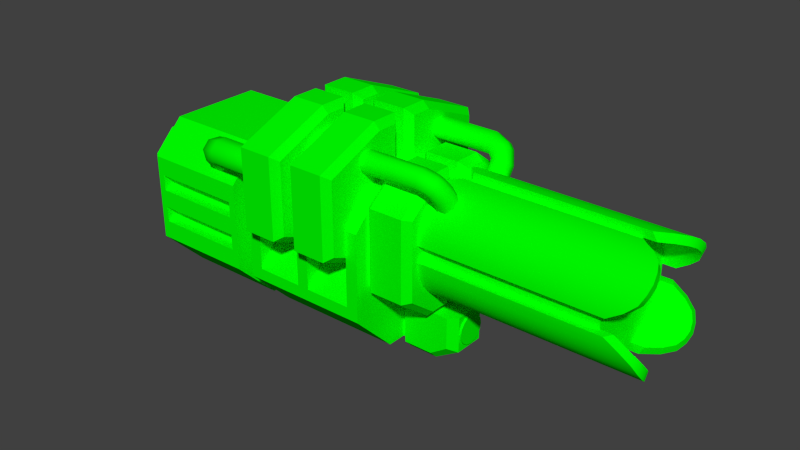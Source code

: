 # Source: railgun.blend  (saved by Blender 2.63.17; exported with 4.5.12 LTS)
import bpy
from mathutils import Matrix  # noqa: F401  (used for matrix-valued properties, if any)

bpy.ops.wm.read_factory_settings(use_empty=True)
scene = bpy.context.scene
scene.name = 'Scene'

# ---- collections
col_collection_1 = bpy.data.collections.new('Collection 1'); scene.collection.children.link(col_collection_1)

# ---- materials (node trees are filled in below, after node groups)
mat_vis_textures_weaps_rail_railgun = bpy.data.materials.new('vis\\textures\\weaps\\rail\\railgun')
mat_vis_textures_weaps_rail_railgun.alpha_threshold = 0.0
mat_vis_textures_weaps_rail_railgun.use_transparent_shadow = False
mat_vis_textures_weaps_rail_railgun.diffuse_color = (0.0, 1.0, 0.0, 1.0)
mat_vis_textures_weaps_rail_railgun.roughness = 0.5
mat_vis_textures_weaps_rail_railgun.specular_intensity = 1.0
mat_vis_textures_weaps_rail_railgun.line_color = (0.0, 0.0, 0.0, 1.0)

# ---- material node trees

# ---- world
world_world = bpy.data.worlds.new('World'); scene.world = world_world
world_world.color = (0.05088, 0.05088, 0.05088)
world_world.use_sun_shadow = False
world_world.sun_shadow_jitter_overblur = 0.0
world_world.cycles.sampling_method = 'MANUAL'
world_world.cycles.sample_map_resolution = 256

# ---- meshes
me_railgun1_001 = bpy.data.meshes.new('railgun1.001')
me_railgun1_001.from_pydata([(7.485, -0.02094, 0.32), (7.485, -0.2609, 0.24), (7.485, -0.3409, 8.599e-16), (7.485, -0.2609, -0.24), (7.485, -0.02094, -0.32), (7.485, 0.2191, -0.24), (7.485, 0.2991, 8.599e-16), (7.485, 0.2191, 0.24), (0.3006, -1.941, -0.32), (0.5726, -1.941, -0.32), (1.933, -1.941, -0.32), (1.933, -1.941, 0.32), (0.5726, -1.941, 0.32), (0.3006, -1.941, 0.32), (0.5726, -1.91, 0.6321), (0.3006, -1.91, 0.6321), (0.3006, -1.91, -0.6321), (0.5726, -1.91, -0.6321), (2.525, -1.941, 0.32), (2.525, -1.941, -0.32), (9.085, -1.941, -0.32), (9.085, -1.941, 0.32), (2.525, -1.91, 0.6321), (1.933, -1.91, 0.6321), (1.933, -1.91, -0.6321), (2.525, -1.91, -0.6321), (1.933, -1.885, -2.776), (1.933, -2.973, -1.336), (0.5726, -2.973, -1.336), (0.5726, -1.885, -2.776), (1.933, 1.379, -2.776), (1.933, 2.467, -1.336), (2.205, 2.195, -1.336), (2.205, 1.313, -2.504), (1.933, 2.467, -0.248), (0.5726, 2.467, -1.336), (0.5726, 2.467, -0.248), (2.205, -2.701, -1.336), (2.205, -2.701, -0.52), (1.933, -2.973, -0.248), (0.5726, 1.379, -2.776), (0.3006, 1.313, -2.504), (0.3006, 2.195, -1.336), (0.3006, 2.195, -0.52), (0.3006, -2.701, -0.52), (0.5726, -2.973, -0.248), (-1.827, -0.5329, -4.056), (-1.827, -1.621, -1.336), (-2.099, -1.349, -1.336), (-2.099, -0.3488, -3.784), (-1.827, 2.731, -4.056), (-1.827, 3.819, -1.336), (-0.4674, 3.819, -1.336), (-0.4674, 2.731, -4.056), (-1.827, 3.819, -0.248), (-2.099, 3.547, -1.336), (-2.099, 3.547, -0.52), (-1.827, -1.621, -0.248), (-0.4674, -1.621, -1.336), (-0.4674, -1.621, -0.248), (-0.4674, -0.5329, -4.056), (-0.1954, -0.3488, -3.784), (-0.1954, -1.349, -1.336), (-0.1954, -1.349, -0.52), (-0.1954, 3.547, -0.52), (-0.4674, 3.819, -0.248), (-4.995, -4.821, 1.44), (0.3006, -3.061, 3.2), (-0.1954, -3.061, 3.2), (-2.099, -3.061, 3.2), (-2.595, -3.061, 3.2), (-4.499, -3.061, 3.2), (-4.995, -3.061, 3.2), (0.3006, -4.821, 1.44), (0.3006, 0.4591, 3.2), (0.3006, 1.739, 1.92), (-0.1954, 1.739, 1.92), (-0.1954, 0.4591, 3.2), (-0.1954, 0.4591, -3.2), (-0.1954, 1.739, -1.92), (0.3006, 1.739, -1.92), (0.3006, 0.4591, -3.2), (-2.099, 3.019, -1.92), (-2.099, 1.739, -3.2), (-2.595, 1.739, -3.2), (-2.595, 3.019, -1.92), (-2.595, 1.739, 3.2), (-2.099, 1.739, 3.2), (-2.099, 3.019, 1.92), (-2.595, 3.019, 1.92), (-4.995, 0.4591, 3.2), (-4.499, 0.4591, 3.2), (-4.499, 1.739, 1.92), (-4.995, 1.739, 1.92), (-4.499, 0.4591, -3.2), (-4.995, 0.4591, -3.2), (-4.995, 1.739, -1.92), (-4.499, 1.739, -1.92), (-4.995, -2.398, 1.6), (-5.795, -2.398, 1.6), (-5.795, -3.221, 0.7773), (-4.995, -3.221, 0.7773), (-4.995, 0.1391, 1.257), (-5.795, 0.1391, 1.257), (-5.795, -0.2037, 1.6), (-4.995, -0.2037, 1.6), (-5.795, -4.821, 1.44), (-10.12, -4.821, 1.44), (-10.12, -4.821, -1.44), (-5.795, -4.821, -1.44), (-5.795, 0.4591, -3.2), (-10.12, 0.4591, -3.2), (-10.12, 1.739, -1.92), (-5.795, 1.739, -1.92), (-5.795, 1.739, 1.92), (-10.12, 1.739, 1.92), (-10.12, 0.4591, 3.2), (-5.795, 0.4591, 3.2), (-11.08, 0.7791, -1.344), (-11.08, 0.7791, 1.344), (-10.12, -3.061, 3.2), (-11.08, -2.581, 2.24), (-11.08, -3.813, 1.008), (-11.08, -2.581, -2.24), (-11.08, -0.1169, -2.24), (-10.12, -3.061, -3.2), (-11.4, -3.813, 1.008), (-11.4, -3.813, -1.008), (-11.08, -3.813, -1.008), (-11.08, -0.1169, 2.24), (-11.4, -0.1169, 2.24), (-11.4, -2.581, 2.24), (-11.4, -0.1169, -2.24), (-11.4, 0.7791, -1.344), (-5.795, -2.398, -1.6), (-5.795, -0.2037, -1.6), (-4.995, -0.2037, -1.6), (-4.995, -2.398, -1.6), (0.3006, -4.821, -1.44), (-4.995, -4.821, -1.44), (0.3006, -3.061, -3.2), (-6.083, -0.9345, -3.2), (-6.083, -0.9345, -2.72), (-6.083, -0.2945, -2.72), (-6.083, -0.2945, -3.2), (-9.827, -0.2945, -3.2), (-9.827, -0.2945, -2.72), (-9.827, -0.9345, -2.72), (-9.827, -0.9345, -3.2), (-6.083, -2.307, 3.2), (-6.083, -2.307, 2.72), (-9.827, -2.307, 2.72), (-9.827, -2.307, 3.2), (-6.083, -0.9345, 3.2), (-6.083, -0.9345, 2.72), (-9.827, -0.9345, 2.72), (-9.827, -0.9345, 3.2), (-9.827, -1.667, 3.2), (-9.827, -1.667, 2.72), (-6.083, -1.667, 2.72), (-6.083, -1.667, 3.2), (-9.827, -0.2945, 3.2), (-9.827, -0.2945, 2.72), (-6.083, -0.2945, 2.72), (-6.083, -0.2945, 3.2), (-9.827, -1.667, -2.72), (-6.083, -1.667, -2.72), (-6.083, -2.307, -2.72), (-9.827, -2.307, -2.72), (-4.499, -3.061, -3.2), (-2.595, -3.061, -3.2), (-2.099, -3.061, -3.2), (-0.1954, -3.061, -3.2), (-4.995, -3.061, -3.2), (-2.595, -1.621, 2.24), (-2.595, -1.621, -2.24), (-4.499, -1.621, -2.24), (-4.499, -1.621, 2.24), (-0.1954, -1.621, 2.24), (-0.1954, -1.621, -2.24), (-2.099, -1.621, -2.24), (-2.099, -1.621, 2.24), (0.3006, -4.821, 0.64), (0.6206, -4.821, 0.64), (0.6206, -3.061, 0.64), (0.3006, -3.061, 0.64), (0.3006, -3.061, -0.64), (0.6206, -3.061, -0.64), (0.6206, -4.821, -0.64), (0.3006, -4.821, -0.64), (1.825, -5.125, 0.624), (2.845, -4.513, 0.624), (2.525, -4.332, 0.944), (1.812, -4.805, 0.944), (0.6206, -5.125, 0.624), (0.6206, -5.125, -0.624), (1.825, -5.125, -0.624), (2.845, -3.061, -0.624), (2.845, -4.513, -0.624), (2.525, -4.332, -0.944), (2.525, -3.061, -0.944), (-0.4674, -0.5329, 4.056), (-0.4674, 2.731, 4.056), (-1.827, 2.731, 4.056), (-1.827, -0.5329, 4.056), (-0.4674, -1.621, 0.248), (-0.4674, 3.819, 0.248), (-0.1954, 3.547, 0.52), (-0.1954, -1.349, 0.52), (-0.4674, -1.621, 1.336), (-1.827, -1.621, 1.336), (-1.827, -1.621, 0.248), (-0.1954, -1.349, 1.336), (-0.1954, -0.3488, 3.784), (-2.099, -0.3488, 3.784), (-2.099, -1.349, 1.336), (-0.1954, 2.547, 3.784), (-0.1954, 3.547, 1.336), (-0.4674, 3.819, 1.336), (-2.099, 3.547, 0.52), (-2.099, 3.547, 1.336), (-1.827, 3.819, 1.336), (-1.827, 3.819, 0.248), (-4.227, 2.731, -4.056), (-4.227, 3.819, -1.336), (-2.867, 3.819, -1.336), (-2.867, 2.731, -4.056), (-4.227, 3.819, -0.248), (-4.227, -1.621, -0.248), (-2.867, -1.621, -0.248), (-2.867, 3.819, -0.248), (-2.867, -0.5329, -4.056), (-2.867, -1.621, -1.336), (-4.227, -1.621, -1.336), (-4.227, -0.5329, -4.056), (-2.595, 3.547, -0.52), (-2.595, 3.547, -1.336), (-2.595, -1.349, -1.336), (-2.595, -1.349, -0.52), (-4.499, 3.547, -1.336), (-4.499, 2.547, -3.784), (-4.499, -0.3488, -3.784), (-4.499, -1.349, -1.336), (-4.499, -1.349, -0.52), (-4.499, 3.547, -0.52), (-2.595, 2.547, -3.784), (-2.595, -0.3488, -3.784), (-2.867, -0.5329, 4.056), (-2.867, 2.731, 4.056), (-4.227, 2.731, 4.056), (-4.227, -0.5329, 4.056), (-2.867, 3.819, 0.248), (-2.867, -1.621, 0.248), (-4.227, -1.621, 0.248), (-4.227, 3.819, 0.248), (-2.595, -1.349, 1.336), (-2.595, -0.3488, 3.784), (-2.867, -1.621, 1.336), (-4.499, 3.547, 1.336), (-4.499, 2.547, 3.784), (-4.227, 3.819, 1.336), (-4.499, -1.349, 1.336), (-4.499, -1.349, 0.52), (-4.227, -1.621, 1.336), (-2.595, 2.547, 3.784), (-2.595, 3.547, 1.336), (-2.867, 3.819, 1.336), (0.5726, 2.467, 0.248), (0.5726, -2.973, 0.248), (0.3006, -2.701, 0.52), (0.3006, 2.195, 0.52), (0.5726, 2.467, 1.336), (1.933, 2.467, 1.336), (1.933, 2.467, 0.248), (1.933, -1.885, 2.776), (1.933, 1.379, 2.776), (0.5726, 1.379, 2.776), (0.5726, -1.885, 2.776), (1.933, -2.973, 0.248), (2.205, 2.195, 0.52), (2.205, -2.701, 0.52), (1.933, -2.973, 1.336), (0.5726, -2.973, 1.336), (2.205, -2.701, 1.336), (2.205, -1.818, 2.504), (0.3006, 2.195, 1.336), (0.3006, 1.313, 2.504), (0.3006, -1.818, 2.504), (0.3006, -2.701, 1.336), (2.205, 1.313, 2.504), (2.205, 2.195, 1.336), (2.525, -1.941, 0.32), (9.085, -1.941, 0.32), (9.565, -1.941, 0.32), (9.378, -2.262, 0.32), (2.589, -2.262, 0.32), (2.205, -0.3409, 2.242), (9.378, -0.3409, 2.242), (9.565, -0.3409, 1.92), (9.085, -0.3409, 1.92), (2.205, -0.3409, 1.92), (2.205, -0.3409, -1.92), (9.085, -0.3409, -1.92), (9.565, -0.3409, -1.92), (9.378, -0.3409, -2.242), (2.205, -0.3409, -2.242), (2.589, -2.262, -0.32), (9.378, -2.262, -0.32), (9.565, -1.941, -0.32), (9.085, -1.941, -0.32), (2.525, -1.941, -0.32), (2.205, 0.2991, 1.92), (9.085, 0.2991, 1.92), (9.565, 0.2991, 1.92), (9.378, 0.2991, 2.242), (2.205, 0.2991, 2.242), (2.589, 2.221, 0.32), (9.378, 2.221, 0.32), (9.565, 1.899, 0.32), (9.085, 1.899, 0.32), (2.525, 1.899, 0.32), (2.925, -3.787, 0.6048), (2.925, -4.018, -0.5588), (2.925, -3.787, -0.6048), (2.925, -3.556, 0.5588), (2.925, -3.556, -0.5588), (2.925, -3.359, 0.4277), (2.925, -3.359, -0.4277), (2.925, -3.228, 0.2314), (2.925, -3.228, -0.2314), (2.925, -3.182, 3.122e-16), (2.925, -4.215, -0.4277), (2.925, -4.018, 0.5588), (2.925, -4.215, 0.4277), (2.925, -4.346, -0.2314), (2.925, -4.346, 0.2314), (2.925, -4.392, 2.412e-16), (2.525, 1.899, -0.32), (9.085, 1.899, -0.32), (9.565, 1.899, -0.32), (9.378, 2.221, -0.32), (2.589, 2.221, -0.32), (2.205, 0.2991, -2.242), (9.378, 0.2991, -2.242), (9.565, 0.2991, -1.92), (9.085, 0.2991, -1.92), (2.205, 0.2991, -1.92), (9.085, 0.2991, 1.92), (9.085, 0.2191, 0.24), (9.085, 1.899, 0.32), (9.085, 1.868, 0.6321), (9.085, 1.777, 0.9323), (9.085, 1.629, 1.209), (9.085, 1.43, 1.451), (9.085, 1.188, 1.65), (9.085, 0.9114, 1.798), (9.085, 0.6112, 1.889), (9.085, -0.02094, 0.32), (9.085, 0.2991, 1.154e-15), (9.085, -0.3409, 1.92), (9.085, -0.3409, 1.154e-15), (9.085, -0.2609, 0.24), (9.085, -0.6531, 1.889), (9.085, -0.9532, 1.798), (9.085, -1.23, 1.65), (9.085, -1.472, 1.451), (9.085, -1.671, 1.209), (9.085, -1.819, 0.9323), (9.085, -1.91, 0.6321), (9.085, 1.899, -0.32), (9.085, 0.2191, -0.24), (9.085, 0.6112, -1.889), (9.085, 0.9114, -1.798), (9.085, 1.188, -1.65), (9.085, 1.43, -1.451), (9.085, 1.629, -1.209), (9.085, 1.777, -0.9323), (9.085, 1.868, -0.6321), (9.085, 0.2991, -1.92), (9.085, -0.02094, -0.32), (9.085, -0.3409, -1.92), (9.085, -0.2609, -0.24), (9.085, -1.91, -0.6321), (9.085, -1.819, -0.9323), (9.085, -1.671, -1.209), (9.085, -1.472, -1.451), (9.085, -1.23, -1.65), (9.085, -0.9532, -1.798), (9.085, -0.6531, -1.889), (2.205, 2.195, -0.52), (2.205, -1.818, -2.504), (0.3006, -1.818, -2.504), (-0.1954, 3.547, -1.336), (-2.099, 2.547, -3.784), (-2.099, -1.349, -0.52), (-0.1954, 2.547, -3.784), (-5.795, 0.1391, -1.257), (-4.995, 0.1391, -1.257), (-4.995, -3.221, -0.7773), (-5.795, -3.221, -0.7773), (-5.795, -3.061, -3.2), (-5.795, -3.061, 3.2), (-11.4, -2.581, -2.24), (-11.4, 0.7791, 1.344), (-6.083, -2.307, -3.2), (-6.083, -1.667, -3.2), (-9.827, -1.667, -3.2), (-9.827, -2.307, -3.2), (-4.499, -2.581, 3.2), (-2.595, -2.581, 3.2), (-2.099, -2.581, 3.2), (-0.1954, -2.581, 3.2), (-4.499, -2.581, -3.2), (-2.595, -2.581, -3.2), (-2.099, -2.581, -3.2), (-0.1954, -2.581, -3.2), (0.6206, -4.805, 0.944), (1.812, -4.805, -0.944), (2.845, -3.061, 0.624), (-2.099, 2.547, 3.784), (-2.099, -1.349, 0.52), (-4.499, -0.3488, 3.784), (-2.595, -1.349, 0.52), (-2.595, 3.547, 0.52), (-4.499, 3.547, 0.52), (-6.318, 1.875, 2.604), (-4.499, 1.875, 2.604), (-4.499, 1.446, 2.604), (-6.318, 1.446, 2.604), (-6.532, 1.812, 2.541), (-6.835, 2.026, 2.756), (-6.318, 2.178, 2.907), (-4.499, 1.143, 2.907), (-6.318, 1.143, 2.907), (-6.621, 1.66, 2.39), (-4.499, 1.143, 3.336), (-6.318, 1.143, 3.336), (-6.318, 0.9475, 2.712), (-6.318, 1.251, 2.408), (-4.499, 1.446, 3.639), (-6.318, 1.446, 3.639), (-6.532, 1.08, 3.273), (-4.499, 1.875, 3.639), (-6.318, 1.875, 3.639), (-6.835, 1.295, 3.487), (-4.499, 2.178, 3.336), (-6.318, 2.178, 3.336), (-7.05, 1.66, 3.424), (-4.499, 2.178, 2.907), (-7.05, 1.963, 3.121), (-7.05, 1.66, 2.39), (-7.353, 1.446, 2.604), (-6.621, 0.9288, 3.121), (-7.05, 0.9288, 3.121), (-7.353, 1.143, 2.907), (-7.05, 0.7332, 2.926), (-6.621, 0.7332, 2.926), (-7.353, 0.9475, 2.712), (-7.353, 1.251, 2.408), (-7.05, 1.465, 2.194), (-6.621, 1.465, 2.194), (2.205, -2.226, 0.6949), (2.205, -1.91, 0.6321), (9.085, -1.91, 0.6321), (10.04, -1.91, 0.6321), (9.085, -1.819, 0.9323), (10.36, -1.819, 0.9323), (9.085, -1.671, 1.209), (10.49, -1.671, 1.209), (9.085, -1.472, 1.451), (10.54, -1.472, 1.451), (9.085, -1.23, 1.65), (10.49, -1.23, 1.65), (9.085, -0.9532, 1.798), (10.36, -0.9532, 1.798), (9.085, -0.6531, 1.889), (10.04, -0.6531, 1.889), (2.205, -2.226, -0.6949), (9.955, -2.226, -0.6949), (2.205, -2.116, -1.055), (10.34, -2.116, -1.055), (2.205, -1.939, -1.388), (10.49, -1.939, -1.388), (2.205, -1.7, -1.679), (10.55, -1.7, -1.679), (2.205, -1.408, -1.918), (10.49, -1.408, -1.918), (2.205, -1.076, -2.095), (10.34, -1.076, -2.095), (2.205, -0.7158, -2.205), (9.955, -0.7158, -2.205), (-6.318, 1.875, -2.604), (-4.499, 1.875, -2.604), (-4.499, 2.178, -2.907), (-6.318, 2.178, -2.907), (-6.532, 1.812, -2.541), (-6.318, 1.446, -2.604), (-4.499, 1.446, -2.604), (-6.318, 1.251, -2.408), (-6.318, 0.9475, -2.712), (-6.318, 1.143, -2.907), (-4.499, 1.143, -2.907), (-6.532, 1.08, -3.273), (-6.318, 1.143, -3.336), (-6.621, 0.9288, -3.121), (-4.499, 1.143, -3.336), (-6.835, 1.295, -3.487), (-6.318, 1.446, -3.639), (-4.499, 1.446, -3.639), (-7.05, 1.66, -3.424), (-6.318, 1.875, -3.639), (-4.499, 1.875, -3.639), (-7.05, 1.963, -3.121), (-6.318, 2.178, -3.336), (-4.499, 2.178, -3.336), (-6.835, 2.026, -2.756), (-7.05, 1.66, -2.39), (-6.621, 1.66, -2.39), (-7.05, 0.9288, -3.121), (-7.353, 1.143, -2.907), (-7.353, 1.446, -2.604), (-6.621, 0.7332, -2.926), (-7.05, 0.7332, -2.926), (-7.353, 0.9475, -2.712), (-7.353, 1.251, -2.408), (-7.05, 1.465, -2.194), (-6.621, 1.465, -2.194), (-0.1954, 2.737, -1.593), (2.232, 2.737, -1.593), (2.232, 3.013, -1.775), (-0.1954, 3.013, -1.775), (-0.1954, 2.414, -1.659), (2.232, 2.414, -1.659), (-0.1954, 2.232, -1.934), (2.232, 2.232, -1.934), (-0.1954, 2.298, -2.258), (2.232, 2.298, -2.258), (-0.1954, 2.573, -2.44), (2.232, 2.573, -2.44), (-0.1954, 2.896, -2.374), (2.232, 2.896, -2.374), (-0.1954, 3.078, -2.099), (2.232, 3.078, -2.099), (2.397, 2.68, -1.555), (2.63, 2.875, -1.684), (2.63, 2.435, -2.349), (2.397, 2.241, -2.22), (2.795, 2.702, -2.245), (2.795, 2.884, -1.97), (2.571, 2.535, -1.459), (2.804, 2.73, -1.588), (2.406, 2.269, -1.563), (2.406, 2.087, -1.838), (2.571, 2.095, -2.124), (2.804, 2.29, -2.253), (2.969, 2.556, -2.149), (2.969, 2.739, -1.874), (2.639, 2.398, -1.368), (2.969, 2.398, -1.368), (2.406, 1.724, -1.598), (2.406, 1.925, -1.335), (2.639, 1.958, -2.033), (2.969, 1.958, -2.033), (3.203, 2.087, -1.838), (3.203, 2.269, -1.563), (2.639, 2.035, -1.128), (2.969, 2.035, -1.128), (2.969, 1.553, -1.765), (2.639, 1.553, -1.765), (3.203, 1.724, -1.598), (3.203, 1.925, -1.335), (9.955, 0.6739, 2.205), (9.955, 2.184, 0.6949), (10.04, 1.868, 0.6321), (10.34, 2.074, 1.055), (10.36, 1.777, 0.9323), (10.49, 1.897, 1.388), (10.49, 1.629, 1.209), (10.54, 1.43, 1.451), (10.55, 1.658, 1.679), (10.49, 1.367, 1.918), (10.49, 1.188, 1.65), (10.36, 0.9114, 1.798), (10.34, 1.034, 2.095), (10.04, 0.6112, 1.889), (-0.1954, 2.737, 1.593), (2.232, 2.737, 1.593), (2.232, 2.414, 1.659), (-0.1954, 2.414, 1.659), (2.232, 2.232, 1.934), (-0.1954, 2.232, 1.934), (2.232, 2.298, 2.258), (-0.1954, 2.298, 2.258), (2.232, 2.573, 2.44), (-0.1954, 2.573, 2.44), (2.232, 2.896, 2.374), (-0.1954, 2.896, 2.374), (2.232, 3.078, 2.099), (-0.1954, 3.078, 2.099), (2.232, 3.013, 1.775), (-0.1954, 3.013, 1.775), (2.397, 2.241, 2.22), (2.63, 2.435, 2.349), (2.795, 2.702, 2.245), (2.795, 2.884, 1.97), (2.63, 2.875, 1.684), (2.397, 2.68, 1.555), (2.571, 2.535, 1.459), (2.406, 2.269, 1.563), (2.406, 2.087, 1.838), (2.571, 2.095, 2.124), (2.804, 2.29, 2.253), (2.969, 2.556, 2.149), (2.969, 2.739, 1.874), (2.804, 2.73, 1.588), (2.639, 2.398, 1.368), (2.406, 1.925, 1.335), (2.406, 1.724, 1.598), (2.639, 1.958, 2.033), (2.969, 1.958, 2.033), (3.203, 2.087, 1.838), (3.203, 2.269, 1.563), (2.969, 2.398, 1.368), (2.639, 1.553, 1.765), (2.969, 1.553, 1.765), (3.203, 1.724, 1.598), (3.203, 1.925, 1.335), (2.969, 2.035, 1.128), (2.639, 2.035, 1.128), (2.845, -3.787, 0.6048), (2.845, -4.018, 0.5588), (2.845, -3.556, 0.5588), (2.845, -3.359, 0.4277), (2.845, -3.228, 0.2314), (2.845, -3.182, 1.081e-16), (2.845, -3.228, -0.2314), (2.845, -3.359, -0.4277), (2.845, -3.556, -0.5588), (2.845, -3.787, -0.6048), (2.845, -4.018, -0.5588), (2.845, -4.215, -0.4277), (2.845, -4.346, -0.2314), (2.845, -4.392, 3.699e-17), (2.845, -4.346, 0.2314), (2.845, -4.215, 0.4277), (2.205, 0.6739, -2.205), (9.955, 0.6739, -2.205), (9.955, 2.184, -0.6949), (2.205, 2.184, -0.6949), (10.34, 2.074, -1.055), (2.205, 2.074, -1.055), (10.49, 1.897, -1.388), (2.205, 1.897, -1.388), (10.55, 1.658, -1.679), (2.205, 1.658, -1.679), (10.49, 1.367, -1.918), (2.205, 1.367, -1.918), (10.34, 1.034, -2.095), (2.205, 1.034, -2.095), (-2.099, 0.2991, 1.92), (-2.099, -0.02094, 1.92), (-2.099, -0.3409, 1.92), (-2.099, 1.899, 0.32), (-1.827, 1.899, 0.32), (-0.4674, 1.899, 0.32), (-0.4674, 1.899, -0.32), (-1.827, 1.899, -0.32), (-2.099, 1.899, -0.32), (-2.099, -0.3409, -1.92), (-2.099, -0.02094, -1.92), (-2.099, 0.2991, -1.92), (0.3006, 1.777, -0.9323), (0.3006, 1.629, -1.209), (-0.1954, 1.629, -1.209), (-0.1954, 1.777, -0.9323), (2.525, 1.899, -0.32), (2.205, 1.868, -0.6321), (1.933, 1.899, -0.32), (2.525, 1.899, 0.32), (2.205, 1.868, 0.6321), (1.933, 1.899, 0.32), (1.933, 1.868, 0.6321), (0.3006, 1.777, 0.9323), (-0.1954, 1.777, 0.9323), (-0.1954, 1.629, 1.209), (0.3006, 1.629, 1.209), (0.3006, 1.868, 0.6321), (-0.1954, 1.868, 0.6321), (0.5726, 1.899, 0.32), (-0.1954, 1.868, -0.6321), (0.5726, 1.899, -0.32), (0.3006, 1.868, -0.6321), (1.933, 1.868, -0.6321), (-1.827, 1.868, -0.6321), (-2.099, 1.868, -0.6321), (-2.099, 1.868, 0.6321), (-1.827, 1.868, 0.6321), (0.3006, -2.701, -1.336), (0.3006, -1.621, -3.2), (0.3006, -1.621, 3.2), (-0.1954, -0.6609, -3.2), (-0.1954, -0.6609, 3.2), (-2.595, -0.6609, -3.2), (-2.595, -0.6609, 3.2), (-2.099, -0.6609, 3.2), (-2.099, -0.6609, -3.2), (-4.499, -0.6609, 3.2), (-4.499, -0.6609, -3.2), (0.6206, -4.805, -0.944), (2.525, -3.061, 0.944), (2.205, -0.7158, 2.205), (9.955, -0.7158, 2.205), (9.955, -2.226, 0.6949), (10.34, -2.116, 1.055), (2.205, -2.116, 1.055), (10.49, -1.939, 1.388), (2.205, -1.939, 1.388), (10.55, -1.7, 1.679), (2.205, -1.7, 1.679), (10.49, -1.408, 1.918), (2.205, -1.408, 1.918), (10.34, -1.076, 2.095), (2.205, -1.076, 2.095), (2.205, -1.91, -0.6321), (9.085, -0.6531, -1.889), (10.04, -0.6531, -1.889), (10.04, -1.91, -0.6321), (9.085, -1.91, -0.6321), (10.36, -1.819, -0.9323), (9.085, -1.819, -0.9323), (10.49, -1.671, -1.209), (9.085, -1.671, -1.209), (10.54, -1.472, -1.451), (9.085, -1.472, -1.451), (10.49, -1.23, -1.65), (9.085, -1.23, -1.65), (10.36, -0.9532, -1.798), (9.085, -0.9532, -1.798), (2.205, 2.184, 0.6949), (2.205, 1.868, 0.6321), (9.085, 0.6112, 1.889), (9.085, 1.868, 0.6321), (9.085, 1.777, 0.9323), (9.085, 1.629, 1.209), (9.085, 1.43, 1.451), (9.085, 1.188, 1.65), (9.085, 0.9114, 1.798), (2.205, 1.868, -0.6321), (9.085, 1.868, -0.6321), (10.04, 1.868, -0.6321), (9.085, 1.777, -0.9323), (10.36, 1.777, -0.9323), (9.085, 1.629, -1.209), (10.49, 1.629, -1.209), (9.085, 1.43, -1.451), (10.54, 1.43, -1.451), (9.085, 1.188, -1.65), (10.49, 1.188, -1.65), (9.085, 0.9114, -1.798), (10.36, 0.9114, -1.798), (9.085, 0.6112, -1.889), (10.04, 0.6112, -1.889), (1.741, -3.061, 0.944), (1.741, -3.061, -0.944), (0.6206, -3.061, 0.944), (0.6206, -3.061, -0.944), (2.205, 2.074, 1.055), (2.205, 1.897, 1.388), (2.205, 1.658, 1.679), (2.205, 1.367, 1.918), (2.205, 1.034, 2.095), (2.205, 0.6739, 2.205)], [], [(14, 15, 13, 12), (16, 17, 9, 8), (18, 19, 20, 21), (18, 11, 10, 19), (22, 23, 11, 18), (24, 25, 19, 10), (26, 27, 28, 29), (30, 31, 32, 33), (34, 31, 35, 36), (37, 38, 39, 27), (35, 40, 41, 42), (43, 44, 45, 36), (46, 47, 48, 49), (50, 51, 52, 53), (54, 51, 55, 56), (57, 47, 58, 59), (58, 60, 61, 62), (63, 64, 65, 59), (66, 73, 67), (74, 75, 76, 77), (78, 79, 80, 81), (82, 83, 84, 85), (86, 87, 88, 89), (90, 91, 92, 93), (94, 95, 96, 97), (98, 99, 100, 101), (102, 103, 104, 105), (106, 107, 108, 109), (110, 111, 112, 113), (114, 115, 116, 117), (112, 118, 119, 115), (120, 121, 122, 107), (123, 124, 111, 125), (122, 126, 127, 128), (129, 130, 131, 121), (124, 132, 133, 118), (134, 135, 136, 137), (138, 139, 140), (141, 142, 143, 144), (145, 146, 147, 148), (149, 150, 151, 152), (153, 154, 155, 156), (157, 158, 159, 160), (161, 162, 163, 164), (165, 166, 167, 168), (174, 175, 176, 177), (178, 179, 180, 181), (182, 183, 184, 185), (186, 187, 188, 189), (190, 191, 192, 193), (190, 194, 195, 196), (197, 198, 199, 200), (201, 202, 203, 204), (205, 206, 207, 208), (205, 209, 210, 211), (212, 213, 201, 209), (214, 215, 210, 204), (216, 217, 218, 202), (219, 220, 221, 222), (223, 224, 225, 226), (227, 228, 229, 230), (231, 232, 233, 234), (225, 230, 235, 236), (237, 238, 229, 232), (239, 240, 241, 242), (242, 243, 244, 239), (245, 246, 231, 226), (247, 248, 249, 250), (251, 252, 253, 254), (255, 256, 247, 257), (258, 259, 249, 260), (261, 262, 253, 263), (264, 265, 266, 248), (267, 268, 269, 270), (267, 271, 272, 273), (274, 275, 276, 277), (278, 273, 279, 280), (278, 281, 282, 268), (283, 284, 274, 281), (285, 286, 276, 271), (287, 288, 282, 277), (289, 290, 272, 275), (321, 322, 323, 324), (324, 323, 325, 326), (326, 325, 327, 328), (328, 327, 329, 330), (331, 332, 333, 334), (334, 333, 335, 336), (332, 331, 322, 321), (347, 357, 348), (348, 358, 349), (359, 357, 347), (21, 360, 361), (361, 357, 359), (369, 349, 358), (369, 358, 370), (370, 379, 378), (380, 378, 379), (380, 379, 381), (20, 360, 21), (381, 360, 20), (40, 35, 31, 30), (36, 35, 42, 43), (45, 28, 27, 39), (31, 34, 389, 32), (27, 26, 390, 37), (391, 41, 40, 29), (54, 57, 59, 65), (60, 58, 47, 46), (52, 65, 64, 392), (62, 63, 59, 58), (55, 393, 49, 48), (48, 394, 56, 55), (395, 61, 60, 53), (80, 79, 76, 75), (82, 85, 89, 88), (93, 92, 97, 96), (136, 135, 396, 397), (398, 399, 134, 137), (109, 108, 125, 400), (401, 120, 107, 106), (113, 112, 115, 114), (115, 119, 129, 116), (111, 124, 118, 112), (107, 122, 128, 108), (128, 127, 402, 123), (121, 131, 126, 122), (118, 133, 403, 119), (104, 99, 98, 105), (144, 143, 146, 145), (404, 167, 166, 405), (148, 147, 142, 141), (406, 165, 168, 407), (160, 159, 150, 149), (164, 163, 154, 153), (152, 151, 158, 157), (156, 155, 162, 161), (177, 408, 409, 174), (181, 410, 411, 178), (412, 176, 175, 413), (414, 180, 179, 415), (189, 188, 183, 182), (193, 416, 194, 190), (417, 199, 198, 196), (198, 197, 418, 191), (204, 203, 419, 214), (204, 210, 209, 201), (222, 211, 420, 219), (202, 201, 213, 216), (202, 218, 221, 203), (217, 207, 206, 218), (209, 205, 208, 212), (227, 224, 239, 244), (226, 225, 236, 245), (232, 231, 246, 237), (233, 228, 243, 242), (241, 240, 223, 234), (238, 235, 230, 229), (250, 249, 259, 421), (250, 263, 257, 247), (248, 266, 260, 249), (265, 264, 256, 255), (255, 422, 423, 265), (424, 258, 260, 254), (277, 276, 286, 287), (277, 282, 281, 274), (275, 274, 284, 289), (275, 272, 271, 276), (273, 278, 268, 267), (290, 279, 273, 272), (281, 278, 280, 283), (288, 269, 268, 282), (270, 285, 271, 267), (425, 426, 427, 428), (425, 429, 430, 431), (428, 427, 432, 433), (428, 429, 425), (428, 434, 429), (433, 432, 435, 436), (433, 437, 438, 428), (436, 435, 439, 440), (436, 441, 433), (440, 439, 442, 443), (440, 444, 441, 436), (443, 442, 445, 446), (443, 447, 444, 440), (446, 445, 448, 431), (446, 449, 447, 443), (431, 448, 426, 425), (431, 430, 449, 446), (430, 450, 451, 449), (429, 434, 450, 430), (441, 452, 433), (444, 453, 452, 441), (447, 454, 453, 444), (449, 451, 454, 447), (453, 455, 456, 452), (454, 457, 455, 453), (451, 458, 457, 454), (450, 459, 458, 451), (434, 460, 459, 450), (437, 433, 452, 456), (460, 434, 428, 438), (291, 461, 462), (293, 292, 463, 464), (464, 463, 465, 466), (466, 465, 467, 468), (468, 467, 469, 470), (470, 469, 471, 472), (472, 471, 473, 474), (474, 473, 475, 476), (476, 475, 299, 298), (295, 461, 291), (306, 477, 478, 307), (477, 479, 480, 478), (479, 481, 482, 480), (481, 483, 484, 482), (483, 485, 486, 484), (485, 487, 488, 486), (487, 489, 490, 488), (304, 490, 489, 305), (491, 492, 493, 494), (491, 495, 496), (496, 497, 492, 491), (496, 498, 499, 500), (500, 501, 497, 496), (500, 502, 503), (500, 504, 502), (503, 505, 501, 500), (503, 502, 506, 507), (507, 508, 505, 503), (507, 506, 509, 510), (510, 511, 508, 507), (510, 509, 512, 513), (513, 514, 511, 510), (513, 512, 515, 494), (494, 493, 514, 513), (494, 515, 495, 491), (515, 516, 517, 495), (495, 517, 496), (502, 504, 518, 506), (506, 518, 519, 509), (509, 519, 520, 512), (512, 520, 516, 515), (504, 521, 522, 518), (518, 522, 523, 519), (519, 523, 524, 520), (520, 524, 525, 516), (516, 525, 526, 517), (498, 496, 517, 526), (521, 504, 500, 499), (527, 528, 529, 530), (531, 532, 528, 527), (533, 534, 532, 531), (535, 536, 534, 533), (537, 538, 536, 535), (539, 540, 538, 537), (541, 542, 540, 539), (530, 529, 542, 541), (528, 543, 544, 529), (538, 545, 546, 536), (540, 547, 545, 538), (542, 548, 547, 540), (529, 544, 548, 542), (543, 528, 532), (543, 549, 550, 544), (532, 551, 549, 543), (534, 536, 546), (534, 552, 551, 532), (546, 553, 552, 534), (545, 554, 553, 546), (547, 555, 554, 545), (548, 556, 555, 547), (544, 550, 556, 548), (549, 557, 558, 550), (551, 557, 549), (552, 559, 560, 551), (553, 561, 552), (554, 562, 561, 553), (555, 563, 562, 554), (556, 564, 563, 555), (550, 558, 564, 556), (557, 565, 566, 558), (562, 567, 568, 561), (563, 569, 567, 562), (564, 570, 569, 563), (558, 566, 570, 564), (565, 557, 551, 560), (559, 552, 561, 568), (313, 571, 314), (318, 572, 573), (573, 574, 575), (575, 576, 577), (577, 576, 578), (578, 576, 579), (578, 580, 581), (581, 580, 582), (582, 580, 583), (582, 583, 584), (584, 583, 571), (584, 571, 313), (317, 572, 318), (572, 574, 573), (574, 576, 575), (579, 580, 578), (585, 586, 587, 588), (588, 587, 589, 590), (590, 589, 591, 592), (592, 591, 593, 594), (594, 593, 595, 596), (596, 595, 597, 598), (598, 597, 599, 600), (600, 599, 586, 585), (591, 601, 602, 593), (593, 602, 603, 595), (595, 603, 604, 597), (597, 604, 605, 599), (599, 605, 606, 586), (606, 607, 608, 587), (587, 586, 606), (587, 608, 609, 589), (589, 609, 610, 601), (601, 591, 589), (601, 610, 611, 602), (602, 611, 612, 603), (603, 612, 613, 604), (604, 613, 614, 605), (605, 614, 607, 606), (607, 615, 608), (608, 616, 617, 609), (609, 618, 610), (610, 618, 619, 611), (611, 619, 620, 612), (612, 620, 621, 613), (613, 621, 622, 614), (614, 622, 615, 607), (618, 623, 624, 619), (619, 624, 625, 620), (620, 625, 626, 621), (621, 626, 627, 622), (622, 627, 628, 615), (616, 608, 615, 628), (623, 618, 609, 617), (321, 629, 630, 332), (324, 631, 629, 321), (326, 632, 631, 324), (328, 633, 632, 326), (330, 634, 633, 328), (329, 635, 634, 330), (327, 636, 635, 329), (325, 637, 636, 327), (323, 638, 637, 325), (322, 639, 638, 323), (331, 640, 639, 322), (334, 641, 640, 331), (336, 642, 641, 334), (335, 643, 642, 336), (333, 644, 643, 335), (332, 630, 644, 333), (342, 645, 646, 343), (340, 647, 648, 341), (647, 649, 650, 648), (649, 651, 652, 650), (651, 653, 654, 652), (653, 655, 656, 654), (655, 657, 658, 656), (657, 646, 645, 658), (0, 7, 348, 357), (0, 357, 361, 1), (361, 360, 2, 1), (370, 358, 6, 5), (381, 3, 2, 360), (7, 6, 358, 348), (5, 4, 379, 370), (379, 4, 3, 381), (671, 672, 673, 674), (675, 676, 677), (675, 678, 349, 369), (679, 680, 681), (682, 683, 684, 685), (678, 680, 679), (686, 687, 683, 682), (686, 688, 664, 687), (689, 665, 690, 691), (674, 689, 691, 671), (692, 677, 676), (677, 680, 678, 675), (688, 690, 665, 664), (690, 688, 680, 677), (693, 694, 667, 666), (695, 696, 663, 662), (29, 40, 30, 26), (36, 45, 39, 34), (32, 389, 38, 37), (37, 390, 33, 32), (42, 41, 391, 697), (697, 44, 43, 42), (46, 50, 53, 60), (65, 52, 51, 54), (392, 64, 63, 62), (62, 61, 395, 392), (51, 50, 393, 55), (56, 394, 57, 54), (101, 100, 399, 398), (397, 396, 103, 102), (108, 128, 123, 125), (120, 116, 129, 121), (123, 402, 132, 124), (119, 403, 130, 129), (405, 166, 165, 406), (407, 168, 167, 404), (151, 150, 159, 158), (155, 154, 163, 162), (146, 143, 142, 147), (706, 408, 177), (174, 409, 703), (410, 181, 704), (701, 178, 411), (707, 176, 412), (413, 175, 702), (705, 180, 414), (415, 179, 700), (182, 185, 67, 73), (186, 189, 138, 140), (196, 198, 191, 190), (196, 195, 708, 417), (418, 709, 192, 191), (222, 221, 218, 206), (217, 216, 213, 212), (212, 208, 207, 217), (220, 419, 203, 221), (215, 420, 211, 210), (234, 223, 226, 231), (234, 233, 242, 241), (228, 233, 232, 229), (230, 225, 224, 227), (236, 235, 238, 237), (237, 246, 245, 236), (224, 223, 240, 239), (244, 243, 228, 227), (254, 253, 262, 424), (248, 247, 256, 264), (252, 257, 263, 253), (265, 423, 251, 266), (421, 261, 263, 250), (290, 289, 284, 283), (283, 280, 279, 290), (285, 270, 269, 288), (288, 287, 286, 285), (296, 710, 711, 297), (294, 712, 461, 295), (712, 713, 714, 461), (713, 715, 716, 714), (715, 717, 718, 716), (717, 719, 720, 718), (719, 721, 722, 720), (721, 711, 710, 722), (310, 477, 306), (723, 477, 310), (303, 302, 724, 725), (726, 727, 309, 308), (728, 729, 727, 726), (730, 731, 729, 728), (732, 733, 731, 730), (734, 735, 733, 732), (736, 737, 735, 734), (725, 724, 737, 736), (320, 738, 316), (739, 738, 320), (313, 312, 740, 584), (573, 741, 319, 318), (575, 742, 741, 573), (577, 743, 742, 575), (578, 744, 743, 577), (581, 745, 744, 578), (582, 746, 745, 581), (584, 740, 746, 582), (337, 648, 747), (339, 338, 748, 749), (749, 748, 750, 751), (751, 750, 752, 753), (753, 752, 754, 755), (755, 754, 756, 757), (757, 756, 758, 759), (759, 758, 760, 761), (761, 760, 345, 344), (341, 648, 337), (28, 45, 44, 697), (38, 389, 34, 39), (33, 390, 26, 30), (53, 52, 392, 395), (47, 57, 394, 48), (49, 393, 50, 46), (139, 398, 137, 173), (66, 101, 398, 139), (72, 90, 105, 98), (72, 98, 101, 66), (96, 397, 102, 93), (95, 173, 137, 136), (95, 136, 397, 96), (93, 102, 105, 90), (405, 406, 148, 141), (404, 400, 125, 407), (145, 111, 110, 144), (153, 156, 157, 160), (164, 117, 116, 161), (152, 120, 401, 149), (762, 193, 192, 709), (763, 200, 199, 417), (764, 416, 193, 762), (417, 708, 765, 763), (206, 205, 211, 222), (220, 219, 420, 215), (215, 214, 419, 220), (254, 260, 266, 251), (252, 251, 423, 422), (258, 424, 262, 261), (261, 421, 259, 258), (298, 711, 476), (293, 712, 294), (464, 712, 293), (464, 713, 712), (466, 713, 464), (466, 715, 713), (468, 715, 466), (470, 715, 468), (470, 719, 717), (472, 719, 470), (474, 719, 472), (476, 721, 474), (297, 711, 298), (717, 715, 470), (721, 719, 474), (711, 721, 476), (303, 490, 304), (308, 478, 726), (726, 480, 728), (728, 482, 730), (730, 482, 732), (732, 482, 484), (732, 486, 734), (734, 486, 736), (736, 486, 488), (736, 488, 725), (725, 488, 490), (725, 490, 303), (307, 478, 308), (478, 480, 726), (480, 482, 728), (484, 486, 732), (316, 738, 572, 317), (738, 766, 574, 572), (766, 767, 576, 574), (767, 768, 579, 576), (768, 769, 580, 579), (769, 770, 583, 580), (770, 771, 571, 583), (314, 571, 771, 315), (344, 646, 761), (339, 647, 340), (749, 647, 339), (749, 649, 647), (751, 649, 749), (751, 651, 649), (753, 651, 751), (755, 651, 753), (755, 655, 653), (757, 655, 755), (759, 655, 757), (761, 657, 759), (343, 646, 344), (653, 651, 755), (657, 655, 759), (646, 657, 761), (29, 28, 697, 391), (400, 110, 135, 134), (400, 134, 399, 109), (109, 399, 100, 106), (106, 100, 99, 401), (113, 396, 135, 110), (114, 103, 396, 113), (117, 401, 99, 104), (117, 104, 103, 114), (169, 412, 413, 170), (171, 414, 415, 172), (68, 411, 410, 69), (70, 409, 408, 71), (185, 184, 187, 186), (184, 763, 187), (187, 763, 765), (762, 763, 184), (764, 762, 184), (257, 252, 422, 255), (183, 416, 764, 184), (188, 195, 194, 183), (187, 765, 708, 188), (416, 183, 194), (195, 188, 708), (763, 762, 709), (763, 709, 418), (763, 418, 197), (763, 197, 200), (91, 90, 72), (706, 91, 72), (408, 706, 72), (71, 408, 72), (87, 86, 703), (704, 87, 703), (704, 703, 409), (410, 704, 409), (410, 409, 70), (69, 410, 70), (702, 84, 83), (702, 83, 705), (413, 702, 705), (413, 705, 414), (170, 413, 414), (170, 414, 171), (700, 78, 81), (700, 81, 698), (415, 700, 698), (415, 698, 140), (172, 415, 140), (173, 95, 94), (173, 94, 707), (173, 707, 412), (173, 412, 169), (74, 77, 701), (699, 74, 701), (699, 701, 411), (67, 699, 411), (67, 411, 68), (126, 131, 130), (126, 130, 403), (126, 403, 133), (127, 126, 133), (402, 127, 133), (402, 133, 132), (161, 116, 120), (156, 161, 120), (157, 156, 120), (152, 157, 120), (401, 117, 164), (401, 164, 153), (401, 153, 160), (401, 160, 149), (125, 111, 145), (125, 145, 148), (125, 148, 406), (125, 406, 407), (144, 110, 400), (141, 144, 400), (405, 141, 400), (404, 405, 400), (91, 706, 177), (92, 91, 177), (92, 177, 176), (97, 92, 176), (94, 97, 176), (94, 176, 707), (87, 704, 181), (88, 87, 181), (88, 181, 180), (82, 88, 180), (83, 82, 180), (83, 180, 705), (174, 703, 86), (174, 86, 89), (175, 174, 89), (175, 89, 85), (175, 85, 84), (702, 175, 84), (178, 701, 77), (178, 77, 76), (179, 178, 76), (179, 76, 79), (179, 79, 78), (700, 179, 78), (699, 67, 185), (698, 699, 185), (698, 185, 186), (698, 186, 140), (74, 699, 698), (75, 74, 698), (80, 75, 698), (81, 80, 698), (669, 670, 378), (669, 378, 380), (668, 669, 380), (667, 662, 663), (667, 663, 664), (667, 664, 665), (666, 667, 665), (347, 659, 660), (359, 347, 660), (359, 660, 661), (73, 66, 139), (182, 73, 139), (189, 182, 139), (138, 189, 139), (380, 381, 20), (380, 20, 382), (380, 382, 383), (380, 383, 384), (380, 384, 385), (380, 385, 386), (380, 386, 387), (380, 387, 388), (369, 370, 378), (377, 369, 378), (376, 377, 378), (375, 376, 378), (374, 375, 378), (373, 374, 378), (372, 373, 378), (371, 372, 378), (361, 359, 362), (361, 362, 363), (361, 363, 364), (361, 364, 365), (361, 365, 366), (361, 366, 367), (361, 367, 368), (361, 368, 21), (356, 347, 348), (355, 356, 348), (354, 355, 348), (353, 354, 348), (352, 353, 348), (351, 352, 348), (350, 351, 348), (349, 350, 348), (345, 346, 342), (344, 345, 342), (343, 344, 342), (340, 341, 337), (339, 340, 337), (339, 337, 338), (320, 316, 317), (320, 317, 318), (319, 320, 318), (314, 315, 311), (313, 314, 311), (313, 311, 312), (309, 310, 306), (308, 309, 306), (307, 308, 306), (305, 301, 302), (305, 302, 303), (305, 303, 304), (300, 296, 297), (300, 297, 298), (299, 300, 298), (295, 291, 292), (295, 292, 293), (295, 293, 294), (140, 139, 173), (140, 173, 169), (140, 169, 170), (140, 170, 171), (140, 171, 172), (71, 72, 66), (70, 71, 66), (69, 70, 66), (68, 69, 66), (67, 68, 66), (12, 13, 8), (11, 12, 8), (10, 11, 8), (10, 8, 9), (7, 0, 1), (7, 1, 2), (6, 7, 2), (6, 2, 3), (5, 6, 3), (5, 3, 4)])
me_railgun1_001.polygons.foreach_set('use_smooth', [True] * 776)
_k = set([(0, 1), (0, 7), (1, 2), (2, 3), (3, 4), (4, 5), (5, 6), (6, 7), (8, 13), (8, 16), (9, 10), (9, 17), (10, 24), (11, 12), (11, 23), (12, 14), (13, 15), (14, 15), (16, 17), (18, 21), (18, 22), (19, 20), (19, 25), (20, 21), (20, 382), (21, 368), (22, 23), (24, 25), (26, 27), (26, 29), (26, 30), (26, 390), (27, 28), (27, 37), (27, 39), (28, 29), (28, 45), (28, 697), (29, 40), (29, 391), (30, 31), (30, 33), (30, 40), (31, 32), (31, 34), (31, 35), (32, 33), (32, 389), (33, 390), (34, 36), (34, 39), (34, 389), (35, 36), (35, 40), (35, 42), (36, 43), (36, 45), (37, 38), (37, 390), (38, 39), (38, 389), (39, 45), (40, 41), (41, 42), (41, 391), (42, 43), (43, 44), (44, 45), (44, 697), (46, 47), (46, 49), (46, 50), (46, 60), (47, 48), (47, 57), (47, 58), (48, 49), (48, 394), (49, 393), (50, 51), (50, 53), (50, 393), (51, 52), (51, 54), (51, 55), (52, 53), (52, 65), (52, 392), (53, 60), (53, 395), (54, 56), (54, 57), (54, 65), (55, 56), (55, 393), (56, 394), (57, 59), (57, 394), (58, 59), (58, 60), (58, 62), (59, 63), (59, 65), (60, 61), (61, 62), (61, 395), (62, 63), (63, 64), (64, 65), (64, 392), (66, 72), (66, 73), (66, 139), (67, 68), (67, 73), (67, 699), (68, 69), (69, 70), (70, 71), (71, 72), (72, 90), (73, 182), (74, 75), (74, 77), (74, 699), (75, 76), (75, 80), (76, 77), (76, 79), (77, 701), (78, 79), (78, 81), (78, 700), (79, 80), (80, 81), (81, 698), (82, 83), (82, 85), (82, 88), (83, 84), (83, 705), (84, 85), (84, 702), (85, 89), (86, 87), (86, 89), (86, 703), (87, 88), (87, 704), (88, 89), (90, 91), (90, 93), (91, 92), (91, 706), (92, 93), (92, 97), (93, 96), (94, 95), (94, 97), (94, 707), (95, 96), (95, 173), (96, 97), (98, 99), (98, 101), (98, 105), (99, 100), (99, 104), (100, 101), (100, 399), (101, 398), (102, 103), (102, 105), (102, 397), (103, 104), (103, 396), (104, 105), (106, 107), (106, 109), (106, 401), (107, 108), (107, 120), (107, 122), (108, 109), (108, 125), (108, 128), (109, 400), (110, 111), (110, 113), (110, 400), (111, 112), (111, 124), (111, 125), (112, 113), (112, 115), (112, 118), (113, 114), (114, 115), (114, 117), (115, 116), (115, 119), (116, 117), (116, 120), (116, 129), (117, 401), (118, 119), (118, 124), (118, 133), (119, 129), (119, 403), (120, 121), (120, 401), (121, 122), (121, 129), (121, 131), (122, 126), (122, 128), (123, 124), (123, 125), (123, 128), (123, 402), (124, 132), (125, 400), (126, 127), (126, 131), (127, 128), (127, 402), (129, 130), (130, 131), (130, 403), (132, 133), (132, 402), (133, 403), (134, 135), (134, 137), (134, 399), (135, 136), (135, 396), (136, 137), (136, 397), (137, 398), (138, 139), (138, 140), (138, 189), (139, 173), (140, 172), (140, 698), (141, 142), (141, 144), (141, 148), (142, 143), (142, 147), (143, 144), (143, 146), (144, 145), (145, 146), (145, 148), (146, 147), (147, 148), (149, 150), (149, 152), (149, 160), (150, 151), (150, 159), (151, 152), (151, 158), (152, 157), (153, 154), (153, 156), (153, 164), (154, 155), (154, 163), (155, 156), (155, 162), (156, 161), (157, 158), (157, 160), (158, 159), (159, 160), (161, 162), (161, 164), (162, 163), (163, 164), (165, 166), (165, 168), (165, 406), (166, 167), (166, 405), (167, 168), (167, 404), (168, 407), (169, 170), (169, 173), (170, 171), (171, 172), (174, 175), (174, 177), (174, 409), (175, 176), (175, 413), (176, 177), (176, 412), (177, 408), (178, 179), (178, 181), (178, 411), (179, 180), (179, 415), (180, 181), (180, 414), (181, 410), (182, 183), (182, 185), (183, 184), (183, 188), (184, 185), (184, 764), (185, 186), (186, 187), (186, 189), (187, 188), (187, 765), (188, 189), (190, 191), (190, 193), (190, 194), (190, 196), (191, 192), (191, 198), (191, 418), (192, 193), (192, 709), (193, 416), (194, 195), (194, 416), (195, 196), (195, 708), (196, 198), (196, 417), (197, 198), (197, 200), (197, 418), (198, 199), (199, 200), (199, 417), (200, 763), (201, 202), (201, 204), (201, 209), (201, 213), (202, 203), (202, 216), (202, 218), (203, 204), (203, 221), (203, 419), (204, 210), (204, 214), (205, 206), (205, 208), (205, 209), (205, 211), (206, 207), (206, 218), (206, 222), (207, 208), (207, 217), (208, 212), (209, 210), (209, 212), (210, 211), (210, 215), (211, 222), (211, 420), (212, 213), (213, 216), (214, 215), (214, 419), (215, 420), (216, 217), (217, 218), (218, 221), (219, 220), (219, 222), (219, 420), (220, 221), (220, 419), (221, 222), (223, 224), (223, 226), (223, 234), (223, 240), (224, 225), (224, 227), (224, 239), (225, 226), (225, 230), (225, 236), (226, 231), (226, 245), (227, 228), (227, 230), (227, 244), (228, 229), (228, 233), (228, 243), (229, 230), (229, 232), (229, 238), (230, 235), (231, 232), (231, 234), (231, 246), (232, 233), (232, 237), (233, 234), (233, 242), (234, 241), (235, 236), (235, 238), (236, 245), (237, 238), (237, 246), (239, 240), (239, 244), (240, 241), (241, 242), (242, 243), (243, 244), (245, 246), (247, 248), (247, 250), (247, 256), (247, 257), (248, 249), (248, 264), (248, 266), (249, 250), (249, 259), (249, 260), (250, 263), (250, 421), (251, 252), (251, 254), (251, 266), (251, 423), (252, 253), (252, 257), (252, 422), (253, 254), (253, 262), (253, 263), (254, 260), (254, 424), (255, 256), (255, 257), (255, 422), (256, 264), (257, 263), (258, 259), (258, 260), (258, 424), (259, 421), (260, 266), (261, 262), (261, 263), (261, 421), (262, 424), (264, 265), (265, 266), (265, 423), (267, 268), (267, 270), (267, 271), (267, 273), (268, 269), (268, 278), (268, 282), (269, 270), (269, 288), (270, 285), (271, 272), (271, 276), (271, 285), (272, 273), (272, 275), (272, 290), (273, 278), (273, 279), (274, 275), (274, 277), (274, 281), (274, 284), (275, 276), (275, 289), (276, 277), (276, 286), (277, 282), (277, 287), (278, 280), (278, 281), (279, 280), (279, 290), (280, 283), (281, 282), (281, 283), (282, 288), (283, 284), (284, 289), (285, 286), (286, 287), (287, 288), (289, 290), (291, 292), (291, 295), (291, 462), (292, 293), (292, 463), (293, 294), (293, 464), (294, 295), (294, 712), (295, 461), (296, 297), (296, 300), (296, 710), (297, 298), (297, 711), (298, 299), (298, 476), (299, 300), (299, 475), (301, 302), (301, 305), (302, 303), (302, 724), (303, 304), (303, 725), (304, 305), (304, 490), (305, 489), (306, 307), (306, 310), (306, 477), (307, 308), (307, 478), (308, 309), (308, 726), (309, 310), (309, 727), (310, 723), (311, 312), (311, 315), (312, 313), (312, 740), (313, 314), (313, 584), (314, 315), (314, 571), (315, 771), (316, 317), (316, 320), (316, 738), (317, 318), (317, 572), (318, 319), (318, 573), (319, 320), (319, 741), (320, 739), (321, 324), (321, 332), (322, 323), (322, 331), (323, 325), (324, 326), (325, 327), (326, 328), (327, 329), (328, 330), (329, 330), (331, 334), (332, 333), (333, 335), (334, 336), (335, 336), (337, 338), (337, 341), (337, 747), (338, 339), (338, 748), (339, 340), (339, 749), (340, 341), (340, 647), (341, 648), (342, 343), (342, 346), (342, 645), (343, 344), (343, 646), (344, 345), (344, 761), (345, 346), (345, 760), (347, 356), (347, 359), (347, 659), (348, 357), (348, 358), (349, 350), (349, 369), (349, 678), (350, 351), (351, 352), (352, 353), (353, 354), (354, 355), (355, 356), (357, 361), (358, 370), (359, 362), (359, 661), (360, 361), (360, 381), (362, 363), (363, 364), (364, 365), (365, 366), (366, 367), (367, 368), (369, 377), (369, 675), (370, 379), (371, 372), (371, 378), (372, 373), (373, 374), (374, 375), (375, 376), (376, 377), (378, 380), (378, 670), (379, 381), (380, 388), (380, 668), (382, 383), (383, 384), (384, 385), (385, 386), (386, 387), (387, 388), (391, 697), (392, 395), (396, 397), (398, 399), (404, 405), (404, 407), (405, 406), (406, 407), (408, 409), (408, 706), (409, 703), (410, 411), (410, 704), (411, 701), (412, 413), (412, 707), (413, 702), (414, 415), (414, 705), (415, 700), (416, 764), (417, 708), (418, 709), (422, 423), (426, 427), (426, 448), (427, 432), (432, 435), (435, 439), (437, 438), (437, 456), (438, 460), (439, 442), (442, 445), (445, 448), (455, 456), (455, 457), (457, 458), (458, 459), (459, 460), (461, 462), (461, 714), (463, 465), (464, 466), (465, 467), (466, 468), (467, 469), (468, 470), (469, 471), (470, 472), (471, 473), (472, 474), (473, 475), (474, 476), (477, 479), (477, 723), (478, 480), (479, 481), (480, 482), (481, 483), (482, 484), (483, 485), (484, 486), (485, 487), (486, 488), (487, 489), (488, 490), (492, 493), (492, 497), (493, 514), (497, 501), (498, 499), (498, 526), (499, 521), (501, 505), (505, 508), (508, 511), (511, 514), (521, 522), (522, 523), (523, 524), (524, 525), (525, 526), (527, 530), (527, 531), (530, 541), (531, 533), (533, 535), (535, 537), (537, 539), (539, 541), (559, 560), (559, 568), (560, 565), (565, 566), (566, 570), (567, 568), (567, 569), (569, 570), (571, 583), (572, 574), (573, 575), (574, 576), (575, 577), (576, 579), (577, 578), (578, 581), (579, 580), (580, 583), (581, 582), (582, 584), (585, 588), (585, 600), (588, 590), (590, 592), (592, 594), (594, 596), (596, 598), (598, 600), (616, 617), (616, 628), (617, 623), (623, 624), (624, 625), (625, 626), (626, 627), (627, 628), (629, 630), (629, 631), (630, 644), (631, 632), (632, 633), (633, 634), (634, 635), (635, 636), (636, 637), (637, 638), (638, 639), (639, 640), (640, 641), (641, 642), (642, 643), (643, 644), (645, 658), (646, 657), (647, 649), (648, 650), (648, 747), (649, 651), (650, 652), (651, 653), (652, 654), (653, 655), (654, 656), (655, 657), (656, 658), (659, 660), (660, 661), (662, 667), (662, 695), (663, 664), (663, 696), (664, 687), (665, 666), (665, 689), (666, 693), (667, 694), (668, 669), (669, 670), (671, 672), (671, 691), (672, 673), (673, 674), (674, 689), (675, 676), (676, 692), (677, 690), (677, 692), (678, 679), (679, 681), (680, 681), (680, 688), (682, 685), (682, 686), (683, 684), (683, 687), (684, 685), (686, 688), (690, 691), (693, 694), (695, 696), (708, 765), (709, 762), (710, 722), (711, 721), (712, 713), (713, 715), (714, 716), (715, 717), (716, 718), (717, 719), (718, 720), (719, 721), (720, 722), (724, 737), (725, 736), (726, 728), (727, 729), (728, 730), (729, 731), (730, 732), (731, 733), (732, 734), (733, 735), (734, 736), (735, 737), (738, 739), (738, 766), (740, 746), (741, 742), (742, 743), (743, 744), (744, 745), (745, 746), (748, 750), (749, 751), (750, 752), (751, 753), (752, 754), (753, 755), (754, 756), (755, 757), (756, 758), (757, 759), (758, 760), (759, 761), (762, 764), (763, 765), (766, 767), (767, 768), (768, 769), (769, 770), (770, 771)])
me_railgun1_001.attributes.new('sharp_edge', 'BOOLEAN', 'EDGE').data.foreach_set('value', [ (min(e.vertices), max(e.vertices)) in _k for e in me_railgun1_001.edges])
_uv = me_railgun1_001.uv_layers.new(name='UVMap')
_uv.uv.foreach_set('vector', [-2.307, -1.174, -2.307, -1.164, -2.318, -1.164, -2.318, -1.174, -2.353, -1.164, -2.353, -1.174, -2.342, -1.174, -2.342, -1.164, -2.318, -1.246, -2.342, -1.246, -2.342, -1.486, -2.318, -1.486, -2.318, -1.246, -2.318, -1.224, -2.342, -1.224, -2.342, -1.246, -2.307, -1.246, -2.307, -1.224, -2.318, -1.224, -2.318, -1.246, -2.353, -1.224, -2.353, -1.246, -2.342, -1.246, -2.342, -1.224, -2.583, -1.583, -2.518, -1.583, -2.518, -1.534, -2.583, -1.534, -2.258, -1.958, -2.207, -1.997, -2.204, -1.983, -2.246, -1.952, -2.803, -1.583, -2.764, -1.583, -2.764, -1.534, -2.803, -1.534, -2.204, -1.808, -2.174, -1.808, -2.165, -1.794, -2.204, -1.794, -2.477, -1.951, -2.516, -1.9, -2.522, -1.912, -2.491, -1.954, -2.491, -1.983, -2.666, -1.983, -2.676, -1.997, -2.481, -1.997, -2.435, -1.855, -2.474, -1.952, -2.46, -1.954, -2.425, -1.866, -2.659, -1.484, -2.764, -1.484, -2.764, -1.533, -2.659, -1.533, -2.271, -1.993, -2.271, -1.954, -2.285, -1.954, -2.285, -1.983, -2.398, -1.484, -2.437, -1.484, -2.437, -1.533, -2.398, -1.533, -2.541, -1.604, -2.638, -1.644, -2.627, -1.654, -2.539, -1.618, -2.51, -1.618, -2.51, -1.794, -2.496, -1.803, -2.496, -1.608, -2.789, -1.157, -2.789, -1.347, -2.7, -1.347, -2.264, -1.793, -2.264, -1.728, -2.281, -1.728, -2.281, -1.793, -2.281, -1.525, -2.281, -1.59, -2.264, -1.59, -2.264, -1.525, -2.283, -1.498, -2.283, -1.433, -2.301, -1.433, -2.301, -1.498, -2.301, -1.7, -2.283, -1.7, -2.283, -1.635, -2.301, -1.635, -2.281, -1.793, -2.264, -1.793, -2.264, -1.728, -2.281, -1.728, -2.264, -1.525, -2.281, -1.525, -2.281, -1.59, -2.264, -1.59, -2.262, -1.57, -2.233, -1.57, -2.233, -1.528, -2.262, -1.528, -2.262, -1.244, -2.233, -1.244, -2.233, -1.227, -2.262, -1.227, -2.681, -1.156, -2.681, -1.001, -2.784, -1.001, -2.784, -1.156, -2.156, -1.998, -2.002, -1.998, -2.002, -1.933, -2.156, -1.933, -2.156, -1.796, -2.002, -1.796, -2.002, -1.731, -2.156, -1.731, -2.393, -1.769, -2.444, -1.757, -2.461, -1.662, -2.417, -1.633, -2.734, -1.756, -2.683, -1.748, -2.659, -1.806, -2.7, -1.838, -2.537, -1.846, -2.462, -1.798, -2.419, -1.828, -2.525, -1.896, -2.314, -1.788, -2.302, -1.788, -2.302, -1.716, -2.314, -1.716, -2.314, -1.378, -2.302, -1.378, -2.302, -1.289, -2.314, -1.289, -2.314, -1.565, -2.302, -1.565, -2.302, -1.519, -2.314, -1.519, -2.233, -1.43, -2.233, -1.352, -2.262, -1.352, -2.262, -1.43, -2.892, -1.347, -2.892, -1.157, -2.981, -1.347, -2.356, -1.681, -2.356, -1.698, -2.333, -1.698, -2.333, -1.681, -2.333, -1.85, -2.333, -1.833, -2.356, -1.833, -2.356, -1.85, -2.373, -1.833, -2.356, -1.833, -2.356, -1.698, -2.373, -1.698, -2.373, -1.833, -2.356, -1.833, -2.356, -1.698, -2.373, -1.698, -2.316, -1.698, -2.333, -1.698, -2.333, -1.833, -2.316, -1.833, -2.316, -1.698, -2.333, -1.698, -2.333, -1.833, -2.316, -1.833, -2.333, -1.833, -2.333, -1.698, -2.356, -1.698, -2.356, -1.833, -2.212, -1.719, -2.051, -1.719, -2.051, -1.651, -2.212, -1.651, -2.212, -1.719, -2.051, -1.719, -2.051, -1.651, -2.212, -1.651, -2.746, -1.608, -2.746, -1.596, -2.809, -1.596, -2.809, -1.608, -2.855, -1.608, -2.855, -1.596, -2.918, -1.596, -2.918, -1.608, -2.702, -1.902, -2.702, -1.945, -2.686, -1.938, -2.686, -1.908, -2.702, -1.902, -2.702, -1.859, -2.747, -1.859, -2.747, -1.902, -2.746, -1.997, -2.747, -1.945, -2.763, -1.951, -2.763, -1.997, -2.542, -1.533, -2.659, -1.533, -2.659, -1.484, -2.542, -1.484, -2.496, -1.608, -2.496, -1.803, -2.51, -1.794, -2.51, -1.618, -2.398, -1.533, -2.437, -1.533, -2.437, -1.484, -2.398, -1.484, -2.539, -1.618, -2.627, -1.654, -2.638, -1.644, -2.541, -1.604, -2.425, -1.866, -2.46, -1.954, -2.474, -1.952, -2.435, -1.855, -2.627, -1.758, -2.539, -1.794, -2.541, -1.807, -2.638, -1.768, -2.285, -1.983, -2.285, -1.954, -2.271, -1.954, -2.271, -1.993, -2.659, -1.484, -2.764, -1.484, -2.764, -1.533, -2.659, -1.533, -2.803, -1.484, -2.998, -1.484, -2.998, -1.533, -2.803, -1.533, -2.542, -1.533, -2.437, -1.533, -2.437, -1.484, -2.542, -1.484, -2.539, -1.808, -2.5, -1.807, -2.51, -1.794, -2.539, -1.794, -2.539, -1.618, -2.51, -1.618, -2.5, -1.604, -2.539, -1.605, -2.285, -1.954, -2.321, -1.866, -2.425, -1.866, -2.46, -1.954, -2.46, -1.954, -2.46, -1.983, -2.285, -1.983, -2.285, -1.954, -2.627, -1.758, -2.627, -1.654, -2.641, -1.647, -2.641, -1.764, -2.542, -1.533, -2.659, -1.533, -2.659, -1.484, -2.542, -1.484, -2.803, -1.533, -2.998, -1.533, -2.998, -1.484, -2.803, -1.484, -2.539, -1.618, -2.627, -1.654, -2.638, -1.644, -2.541, -1.604, -2.285, -1.954, -2.321, -1.866, -2.31, -1.855, -2.271, -1.952, -2.46, -1.954, -2.46, -1.983, -2.474, -1.993, -2.474, -1.954, -2.627, -1.758, -2.539, -1.794, -2.541, -1.807, -2.638, -1.768, -2.481, -1.997, -2.676, -1.997, -2.666, -1.983, -2.491, -1.983, -2.803, -1.534, -2.764, -1.534, -2.764, -1.583, -2.803, -1.583, -2.583, -1.583, -2.7, -1.583, -2.7, -1.534, -2.583, -1.534, -2.161, -1.798, -2.161, -1.993, -2.174, -1.983, -2.174, -1.808, -2.479, -1.583, -2.518, -1.583, -2.518, -1.534, -2.479, -1.534, -2.204, -1.808, -2.246, -1.84, -2.258, -1.833, -2.207, -1.794, -2.491, -1.954, -2.522, -1.912, -2.516, -1.9, -2.477, -1.951, -2.635, -1.912, -2.666, -1.954, -2.68, -1.951, -2.641, -1.9, -2.246, -1.952, -2.204, -1.983, -2.207, -1.997, -2.258, -1.958, -2.16, -1.744, -2.201, -1.736, -2.203, -1.744, -2.161, -1.752, -2.161, -1.752, -2.203, -1.744, -2.201, -1.752, -2.166, -1.759, -2.166, -1.759, -2.201, -1.752, -2.197, -1.759, -2.173, -1.764, -2.173, -1.764, -2.197, -1.759, -2.19, -1.764, -2.181, -1.766, -2.197, -1.729, -2.161, -1.736, -2.166, -1.729, -2.19, -1.724, -2.19, -1.724, -2.166, -1.729, -2.173, -1.724, -2.181, -1.722, -2.161, -1.736, -2.197, -1.729, -2.201, -1.736, -2.16, -1.744, -2.348, -1.421, -2.406, -1.409, -2.409, -1.418, -2.409, -1.418, -2.417, -1.421, -2.406, -1.479, -2.348, -1.398, -2.406, -1.409, -2.348, -1.421, -2.406, -1.34, -2.417, -1.398, -2.409, -1.401, -2.409, -1.401, -2.406, -1.409, -2.348, -1.398, -2.429, -1.479, -2.406, -1.479, -2.417, -1.421, -2.429, -1.479, -2.417, -1.421, -2.426, -1.418, -2.426, -1.418, -2.429, -1.409, -2.487, -1.421, -2.487, -1.398, -2.487, -1.421, -2.429, -1.409, -2.487, -1.398, -2.429, -1.409, -2.426, -1.401, -2.429, -1.34, -2.417, -1.398, -2.406, -1.34, -2.426, -1.401, -2.417, -1.398, -2.429, -1.34, -2.7, -1.534, -2.764, -1.534, -2.764, -1.583, -2.7, -1.583, -2.477, -1.993, -2.477, -1.954, -2.491, -1.954, -2.491, -1.983, -2.479, -1.534, -2.518, -1.534, -2.518, -1.583, -2.479, -1.583, -2.204, -1.997, -2.165, -1.997, -2.174, -1.983, -2.204, -1.983, -2.207, -1.794, -2.258, -1.833, -2.246, -1.84, -2.204, -1.808, -2.635, -1.912, -2.522, -1.912, -2.52, -1.898, -2.637, -1.898, -2.803, -1.484, -2.998, -1.484, -2.998, -1.533, -2.803, -1.533, -2.542, -1.533, -2.437, -1.533, -2.437, -1.484, -2.542, -1.484, -2.539, -1.808, -2.5, -1.807, -2.51, -1.794, -2.539, -1.794, -2.539, -1.618, -2.51, -1.618, -2.5, -1.604, -2.539, -1.605, -2.285, -1.954, -2.321, -1.866, -2.425, -1.866, -2.46, -1.954, -2.46, -1.954, -2.46, -1.983, -2.285, -1.983, -2.285, -1.954, -2.627, -1.758, -2.627, -1.654, -2.641, -1.647, -2.641, -1.764, -2.264, -1.59, -2.281, -1.59, -2.281, -1.728, -2.264, -1.728, -2.283, -1.498, -2.301, -1.498, -2.301, -1.635, -2.283, -1.635, -2.281, -1.728, -2.264, -1.728, -2.264, -1.59, -2.281, -1.59, -2.262, -1.352, -2.233, -1.352, -2.233, -1.334, -2.262, -1.334, -2.262, -1.472, -2.233, -1.472, -2.233, -1.43, -2.262, -1.43, -2.784, -1.156, -2.784, -1.001, -2.873, -1.001, -2.873, -1.156, -2.591, -1.156, -2.591, -1.001, -2.681, -1.001, -2.681, -1.156, -2.156, -1.933, -2.002, -1.933, -2.002, -1.796, -2.156, -1.796, -2.667, -1.585, -2.636, -1.628, -2.667, -1.661, -2.712, -1.632, -2.419, -1.828, -2.462, -1.798, -2.444, -1.757, -2.393, -1.769, -2.7, -1.838, -2.659, -1.806, -2.599, -1.846, -2.614, -1.896, -2.314, -1.716, -2.302, -1.716, -2.302, -1.653, -2.314, -1.653, -2.314, -1.85, -2.302, -1.85, -2.302, -1.788, -2.314, -1.788, -2.314, -1.519, -2.302, -1.519, -2.302, -1.423, -2.314, -1.423, -2.233, -1.648, -2.233, -1.57, -2.262, -1.57, -2.262, -1.648, -2.316, -1.698, -2.333, -1.698, -2.333, -1.833, -2.316, -1.833, -2.356, -1.681, -2.356, -1.698, -2.333, -1.698, -2.333, -1.681, -2.373, -1.833, -2.356, -1.833, -2.356, -1.698, -2.373, -1.698, -2.333, -1.85, -2.333, -1.833, -2.356, -1.833, -2.356, -1.85, -2.333, -1.85, -2.333, -1.833, -2.356, -1.833, -2.356, -1.85, -2.333, -1.85, -2.333, -1.833, -2.356, -1.833, -2.356, -1.85, -2.356, -1.681, -2.356, -1.698, -2.333, -1.698, -2.333, -1.681, -2.356, -1.681, -2.356, -1.698, -2.333, -1.698, -2.333, -1.681, -2.212, -1.651, -2.261, -1.651, -2.261, -1.719, -2.212, -1.719, -2.212, -1.651, -2.261, -1.651, -2.261, -1.719, -2.212, -1.719, -2.003, -1.651, -2.051, -1.651, -2.051, -1.719, -2.003, -1.719, -2.003, -1.651, -2.051, -1.651, -2.051, -1.719, -2.003, -1.719, -2.7, -1.608, -2.7, -1.596, -2.746, -1.596, -2.746, -1.608, -2.686, -1.902, -2.686, -1.859, -2.702, -1.859, -2.702, -1.902, -2.762, -1.908, -2.763, -1.938, -2.747, -1.945, -2.747, -1.902, -2.747, -1.945, -2.746, -1.997, -2.702, -1.997, -2.702, -1.945, -2.431, -1.852, -2.314, -1.852, -2.321, -1.866, -2.425, -1.866, -2.542, -1.484, -2.437, -1.484, -2.437, -1.533, -2.542, -1.533, -2.275, -1.997, -2.47, -1.997, -2.46, -1.983, -2.285, -1.983, -2.641, -1.764, -2.641, -1.647, -2.627, -1.654, -2.627, -1.758, -2.659, -1.533, -2.764, -1.533, -2.764, -1.484, -2.659, -1.484, -2.539, -1.794, -2.51, -1.794, -2.5, -1.807, -2.539, -1.808, -2.539, -1.605, -2.5, -1.604, -2.51, -1.618, -2.539, -1.618, -2.271, -1.993, -2.271, -1.954, -2.285, -1.954, -2.285, -1.983, -2.638, -1.768, -2.541, -1.807, -2.539, -1.794, -2.627, -1.758, -2.541, -1.604, -2.638, -1.644, -2.627, -1.654, -2.539, -1.618, -2.474, -1.954, -2.474, -1.993, -2.46, -1.983, -2.46, -1.954, -2.425, -1.866, -2.321, -1.866, -2.314, -1.852, -2.431, -1.852, -2.51, -1.618, -2.51, -1.794, -2.496, -1.803, -2.496, -1.608, -2.431, -1.852, -2.314, -1.852, -2.321, -1.866, -2.425, -1.866, -2.542, -1.484, -2.437, -1.484, -2.437, -1.533, -2.542, -1.533, -2.659, -1.533, -2.764, -1.533, -2.764, -1.484, -2.659, -1.484, -2.539, -1.794, -2.627, -1.758, -2.627, -1.654, -2.539, -1.618, -2.539, -1.618, -2.51, -1.618, -2.51, -1.794, -2.539, -1.794, -2.285, -1.983, -2.285, -1.954, -2.271, -1.954, -2.271, -1.993, -2.637, -1.898, -2.52, -1.898, -2.522, -1.912, -2.635, -1.912, -2.583, -1.534, -2.518, -1.534, -2.518, -1.583, -2.583, -1.583, -2.259, -1.954, -2.259, -1.837, -2.246, -1.84, -2.246, -1.952, -2.7, -1.583, -2.764, -1.583, -2.764, -1.534, -2.7, -1.534, -2.803, -1.583, -2.999, -1.583, -2.999, -1.534, -2.803, -1.534, -2.204, -1.983, -2.174, -1.983, -2.165, -1.997, -2.204, -1.997, -2.204, -1.794, -2.165, -1.794, -2.174, -1.808, -2.204, -1.808, -2.666, -1.954, -2.666, -1.983, -2.68, -1.993, -2.68, -1.954, -2.491, -1.983, -2.491, -1.954, -2.477, -1.954, -2.477, -1.993, -2.428, -1.243, -2.36, -1.238, -2.361, -1.222, -2.431, -1.226, -2.428, -1.243, -2.438, -1.244, -2.44, -1.259, -2.424, -1.258, -2.431, -1.226, -2.361, -1.222, -2.362, -1.206, -2.431, -1.21, -2.431, -1.226, -2.438, -1.244, -2.428, -1.243, -2.431, -1.226, -2.447, -1.24, -2.438, -1.244, -2.431, -1.325, -2.364, -1.335, -2.361, -1.319, -2.428, -1.309, -2.431, -1.21, -2.439, -1.208, -2.441, -1.22, -2.431, -1.226, -2.428, -1.309, -2.361, -1.319, -2.359, -1.303, -2.424, -1.295, -2.428, -1.309, -2.437, -1.308, -2.431, -1.325, -2.424, -1.295, -2.359, -1.303, -2.358, -1.287, -2.422, -1.283, -2.424, -1.295, -2.44, -1.294, -2.437, -1.308, -2.428, -1.309, -2.422, -1.283, -2.358, -1.287, -2.358, -1.27, -2.422, -1.27, -2.422, -1.283, -2.441, -1.282, -2.44, -1.294, -2.424, -1.295, -2.422, -1.27, -2.358, -1.27, -2.359, -1.254, -2.424, -1.258, -2.422, -1.27, -2.441, -1.271, -2.441, -1.282, -2.422, -1.283, -2.424, -1.258, -2.359, -1.254, -2.36, -1.238, -2.428, -1.243, -2.424, -1.258, -2.44, -1.259, -2.441, -1.271, -2.422, -1.27, -2.44, -1.259, -2.458, -1.254, -2.464, -1.269, -2.441, -1.271, -2.438, -1.244, -2.447, -1.24, -2.458, -1.254, -2.44, -1.259, -2.437, -1.308, -2.446, -1.312, -2.431, -1.325, -2.44, -1.294, -2.458, -1.299, -2.446, -1.312, -2.437, -1.308, -2.441, -1.282, -2.464, -1.284, -2.458, -1.299, -2.44, -1.294, -2.441, -1.271, -2.464, -1.269, -2.464, -1.284, -2.441, -1.282, -2.458, -1.299, -2.468, -1.305, -2.455, -1.321, -2.446, -1.312, -2.464, -1.284, -2.475, -1.287, -2.468, -1.305, -2.458, -1.299, -2.464, -1.269, -2.475, -1.267, -2.475, -1.287, -2.464, -1.284, -2.458, -1.254, -2.469, -1.249, -2.475, -1.267, -2.464, -1.269, -2.447, -1.24, -2.457, -1.231, -2.469, -1.249, -2.458, -1.254, -2.44, -1.335, -2.431, -1.325, -2.446, -1.312, -2.455, -1.321, -2.457, -1.231, -2.447, -1.24, -2.431, -1.226, -2.441, -1.22, -2.47, -1.219, -2.451, -1.212, -2.461, -1.207, -2.686, -1.365, -2.686, -1.382, -2.675, -1.382, -2.675, -1.348, -2.675, -1.348, -2.675, -1.382, -2.664, -1.382, -2.664, -1.336, -2.664, -1.336, -2.664, -1.382, -2.652, -1.382, -2.652, -1.332, -2.652, -1.332, -2.652, -1.382, -2.641, -1.382, -2.641, -1.33, -2.641, -1.33, -2.641, -1.382, -2.63, -1.382, -2.63, -1.332, -2.63, -1.332, -2.63, -1.382, -2.619, -1.382, -2.619, -1.336, -2.619, -1.336, -2.619, -1.382, -2.607, -1.382, -2.607, -1.348, -2.607, -1.348, -2.607, -1.382, -2.596, -1.382, -2.596, -1.365, -2.462, -1.228, -2.451, -1.212, -2.47, -1.219, -2.712, -1.352, -2.698, -1.366, -2.976, -1.366, -2.955, -1.352, -2.698, -1.366, -2.698, -1.379, -2.99, -1.379, -2.976, -1.366, -2.698, -1.379, -2.698, -1.393, -2.995, -1.393, -2.99, -1.379, -2.698, -1.393, -2.698, -1.406, -2.997, -1.406, -2.995, -1.393, -2.698, -1.406, -2.698, -1.42, -2.995, -1.42, -2.997, -1.406, -2.698, -1.42, -2.698, -1.433, -2.99, -1.433, -2.995, -1.42, -2.698, -1.433, -2.698, -1.447, -2.976, -1.447, -2.99, -1.433, -2.955, -1.46, -2.976, -1.447, -2.698, -1.447, -2.698, -1.46, -2.428, -1.243, -2.36, -1.238, -2.359, -1.254, -2.424, -1.258, -2.428, -1.243, -2.438, -1.244, -2.431, -1.226, -2.431, -1.226, -2.361, -1.222, -2.36, -1.238, -2.428, -1.243, -2.431, -1.226, -2.441, -1.22, -2.439, -1.208, -2.431, -1.21, -2.431, -1.21, -2.362, -1.206, -2.361, -1.222, -2.431, -1.226, -2.431, -1.325, -2.437, -1.308, -2.428, -1.309, -2.431, -1.325, -2.446, -1.312, -2.437, -1.308, -2.428, -1.309, -2.361, -1.319, -2.364, -1.335, -2.431, -1.325, -2.428, -1.309, -2.437, -1.308, -2.44, -1.294, -2.424, -1.295, -2.424, -1.295, -2.359, -1.303, -2.361, -1.319, -2.428, -1.309, -2.424, -1.295, -2.44, -1.294, -2.441, -1.282, -2.422, -1.283, -2.422, -1.283, -2.358, -1.287, -2.359, -1.303, -2.424, -1.295, -2.422, -1.283, -2.441, -1.282, -2.441, -1.271, -2.422, -1.27, -2.422, -1.27, -2.358, -1.27, -2.358, -1.287, -2.422, -1.283, -2.422, -1.27, -2.441, -1.271, -2.44, -1.259, -2.424, -1.258, -2.424, -1.258, -2.359, -1.254, -2.358, -1.27, -2.422, -1.27, -2.424, -1.258, -2.44, -1.259, -2.438, -1.244, -2.428, -1.243, -2.44, -1.259, -2.458, -1.254, -2.447, -1.24, -2.438, -1.244, -2.438, -1.244, -2.447, -1.24, -2.431, -1.226, -2.437, -1.308, -2.446, -1.312, -2.458, -1.299, -2.44, -1.294, -2.44, -1.294, -2.458, -1.299, -2.464, -1.284, -2.441, -1.282, -2.441, -1.282, -2.464, -1.284, -2.464, -1.269, -2.441, -1.271, -2.441, -1.271, -2.464, -1.269, -2.458, -1.254, -2.44, -1.259, -2.446, -1.312, -2.455, -1.321, -2.468, -1.305, -2.458, -1.299, -2.458, -1.299, -2.468, -1.305, -2.475, -1.287, -2.464, -1.284, -2.464, -1.284, -2.475, -1.287, -2.475, -1.267, -2.464, -1.269, -2.464, -1.269, -2.475, -1.267, -2.469, -1.249, -2.458, -1.254, -2.458, -1.254, -2.469, -1.249, -2.457, -1.231, -2.447, -1.24, -2.441, -1.22, -2.431, -1.226, -2.447, -1.24, -2.457, -1.231, -2.455, -1.321, -2.446, -1.312, -2.431, -1.325, -2.44, -1.335, -2.43, -1.144, -2.425, -1.057, -2.414, -1.06, -2.418, -1.144, -2.442, -1.143, -2.437, -1.055, -2.425, -1.057, -2.43, -1.144, -2.454, -1.143, -2.449, -1.055, -2.437, -1.055, -2.442, -1.143, -2.371, -1.144, -2.373, -1.058, -2.361, -1.057, -2.359, -1.144, -2.383, -1.144, -2.384, -1.06, -2.373, -1.058, -2.371, -1.144, -2.395, -1.144, -2.394, -1.061, -2.384, -1.06, -2.383, -1.144, -2.407, -1.144, -2.404, -1.061, -2.394, -1.061, -2.395, -1.144, -2.418, -1.144, -2.414, -1.06, -2.404, -1.061, -2.407, -1.144, -2.425, -1.057, -2.424, -1.051, -2.413, -1.048, -2.414, -1.06, -2.384, -1.06, -2.385, -1.048, -2.374, -1.052, -2.373, -1.058, -2.394, -1.061, -2.395, -1.047, -2.385, -1.048, -2.384, -1.06, -2.404, -1.061, -2.403, -1.046, -2.395, -1.047, -2.394, -1.061, -2.414, -1.06, -2.413, -1.048, -2.403, -1.046, -2.404, -1.061, -2.424, -1.051, -2.425, -1.057, -2.437, -1.055, -2.424, -1.051, -2.425, -1.041, -2.413, -1.041, -2.413, -1.048, -2.437, -1.055, -2.439, -1.043, -2.425, -1.041, -2.424, -1.051, -2.361, -1.057, -2.373, -1.058, -2.374, -1.052, -2.449, -1.055, -2.452, -1.047, -2.439, -1.043, -2.437, -1.055, -2.374, -1.052, -2.372, -1.041, -2.357, -1.044, -2.361, -1.057, -2.385, -1.048, -2.385, -1.041, -2.372, -1.041, -2.374, -1.052, -2.395, -1.047, -2.394, -1.041, -2.385, -1.041, -2.385, -1.048, -2.403, -1.046, -2.404, -1.041, -2.394, -1.041, -2.395, -1.047, -2.413, -1.048, -2.413, -1.041, -2.404, -1.041, -2.403, -1.046, -2.425, -1.041, -2.427, -1.034, -2.416, -1.027, -2.413, -1.041, -2.439, -1.043, -2.427, -1.034, -2.425, -1.041, -2.452, -1.047, -2.46, -1.032, -2.448, -1.027, -2.439, -1.043, -2.372, -1.041, -2.37, -1.034, -2.357, -1.044, -2.385, -1.041, -2.382, -1.026, -2.37, -1.034, -2.372, -1.041, -2.394, -1.041, -2.393, -1.022, -2.382, -1.026, -2.385, -1.041, -2.404, -1.041, -2.405, -1.023, -2.393, -1.022, -2.394, -1.041, -2.413, -1.041, -2.416, -1.027, -2.405, -1.023, -2.404, -1.041, -2.427, -1.034, -2.436, -1.018, -2.423, -1.01, -2.416, -1.027, -2.382, -1.026, -2.374, -1.005, -2.358, -1.013, -2.37, -1.034, -2.393, -1.022, -2.391, -1.004, -2.374, -1.005, -2.382, -1.026, -2.405, -1.023, -2.407, -1.006, -2.391, -1.004, -2.393, -1.022, -2.416, -1.027, -2.423, -1.01, -2.407, -1.006, -2.405, -1.023, -2.436, -1.018, -2.427, -1.034, -2.439, -1.043, -2.448, -1.027, -2.345, -1.025, -2.357, -1.044, -2.37, -1.034, -2.358, -1.013, -2.714, -1.466, -2.695, -1.479, -2.721, -1.478, -2.614, -1.416, -2.615, -1.438, -2.626, -1.433, -2.626, -1.433, -2.627, -1.453, -2.636, -1.445, -2.636, -1.445, -2.637, -1.463, -2.645, -1.454, -2.645, -1.454, -2.637, -1.463, -2.654, -1.46, -2.654, -1.46, -2.637, -1.463, -2.649, -1.47, -2.654, -1.46, -2.661, -1.475, -2.664, -1.464, -2.664, -1.464, -2.661, -1.475, -2.676, -1.466, -2.676, -1.466, -2.661, -1.475, -2.676, -1.478, -2.676, -1.466, -2.676, -1.478, -2.693, -1.467, -2.693, -1.467, -2.676, -1.478, -2.695, -1.479, -2.693, -1.467, -2.695, -1.479, -2.714, -1.466, -2.602, -1.418, -2.615, -1.438, -2.614, -1.416, -2.615, -1.438, -2.627, -1.453, -2.626, -1.433, -2.627, -1.453, -2.637, -1.463, -2.636, -1.445, -2.649, -1.47, -2.661, -1.475, -2.654, -1.46, -2.43, -1.144, -2.425, -1.057, -2.437, -1.055, -2.442, -1.143, -2.442, -1.143, -2.437, -1.055, -2.449, -1.055, -2.454, -1.143, -2.359, -1.144, -2.361, -1.057, -2.373, -1.058, -2.371, -1.144, -2.371, -1.144, -2.373, -1.058, -2.384, -1.06, -2.383, -1.144, -2.383, -1.144, -2.384, -1.06, -2.394, -1.061, -2.395, -1.144, -2.395, -1.144, -2.394, -1.061, -2.404, -1.061, -2.407, -1.144, -2.407, -1.144, -2.404, -1.061, -2.414, -1.06, -2.418, -1.144, -2.418, -1.144, -2.414, -1.06, -2.425, -1.057, -2.43, -1.144, -2.373, -1.058, -2.374, -1.052, -2.385, -1.048, -2.384, -1.06, -2.384, -1.06, -2.385, -1.048, -2.395, -1.047, -2.394, -1.061, -2.394, -1.061, -2.395, -1.047, -2.403, -1.046, -2.404, -1.061, -2.404, -1.061, -2.403, -1.046, -2.413, -1.048, -2.414, -1.06, -2.414, -1.06, -2.413, -1.048, -2.424, -1.051, -2.425, -1.057, -2.424, -1.051, -2.425, -1.041, -2.439, -1.043, -2.437, -1.055, -2.437, -1.055, -2.425, -1.057, -2.424, -1.051, -2.437, -1.055, -2.439, -1.043, -2.452, -1.047, -2.449, -1.055, -2.361, -1.057, -2.357, -1.044, -2.372, -1.041, -2.374, -1.052, -2.374, -1.052, -2.373, -1.058, -2.361, -1.057, -2.374, -1.052, -2.372, -1.041, -2.385, -1.041, -2.385, -1.048, -2.385, -1.048, -2.385, -1.041, -2.394, -1.041, -2.395, -1.047, -2.395, -1.047, -2.394, -1.041, -2.404, -1.041, -2.403, -1.046, -2.403, -1.046, -2.404, -1.041, -2.413, -1.041, -2.413, -1.048, -2.413, -1.048, -2.413, -1.041, -2.425, -1.041, -2.424, -1.051, -2.425, -1.041, -2.427, -1.034, -2.439, -1.043, -2.439, -1.043, -2.448, -1.027, -2.46, -1.032, -2.452, -1.047, -2.357, -1.044, -2.37, -1.034, -2.372, -1.041, -2.372, -1.041, -2.37, -1.034, -2.382, -1.026, -2.385, -1.041, -2.385, -1.041, -2.382, -1.026, -2.393, -1.022, -2.394, -1.041, -2.394, -1.041, -2.393, -1.022, -2.405, -1.023, -2.404, -1.041, -2.404, -1.041, -2.405, -1.023, -2.416, -1.027, -2.413, -1.041, -2.413, -1.041, -2.416, -1.027, -2.427, -1.034, -2.425, -1.041, -2.37, -1.034, -2.358, -1.013, -2.374, -1.005, -2.382, -1.026, -2.382, -1.026, -2.374, -1.005, -2.391, -1.004, -2.393, -1.022, -2.393, -1.022, -2.391, -1.004, -2.407, -1.006, -2.405, -1.023, -2.405, -1.023, -2.407, -1.006, -2.423, -1.01, -2.416, -1.027, -2.416, -1.027, -2.423, -1.01, -2.436, -1.018, -2.427, -1.034, -2.448, -1.027, -2.439, -1.043, -2.427, -1.034, -2.436, -1.018, -2.358, -1.013, -2.37, -1.034, -2.357, -1.044, -2.345, -1.025, -2.07, -1.723, -2.07, -1.726, -2.062, -1.726, -2.062, -1.723, -2.062, -1.723, -2.062, -1.726, -2.07, -1.726, -2.07, -1.723, -2.053, -1.723, -2.053, -1.726, -2.062, -1.726, -2.062, -1.723, -2.045, -1.723, -2.045, -1.726, -2.053, -1.726, -2.053, -1.723, -2.036, -1.723, -2.036, -1.726, -2.045, -1.726, -2.045, -1.723, -2.028, -1.723, -2.028, -1.726, -2.036, -1.726, -2.036, -1.723, -2.02, -1.723, -2.02, -1.726, -2.028, -1.726, -2.028, -1.723, -2.011, -1.723, -2.011, -1.726, -2.02, -1.726, -2.02, -1.723, -2.003, -1.723, -2.003, -1.726, -2.011, -1.726, -2.011, -1.723, -2.011, -1.723, -2.011, -1.726, -2.003, -1.726, -2.003, -1.723, -2.02, -1.723, -2.02, -1.726, -2.011, -1.726, -2.011, -1.723, -2.028, -1.723, -2.028, -1.726, -2.02, -1.726, -2.02, -1.723, -2.036, -1.723, -2.036, -1.726, -2.028, -1.726, -2.028, -1.723, -2.045, -1.723, -2.045, -1.726, -2.036, -1.726, -2.036, -1.723, -2.053, -1.723, -2.053, -1.726, -2.045, -1.726, -2.045, -1.723, -2.062, -1.723, -2.062, -1.726, -2.053, -1.726, -2.053, -1.723, -2.698, -1.46, -2.698, -1.447, -2.976, -1.447, -2.955, -1.46, -2.955, -1.352, -2.976, -1.366, -2.698, -1.366, -2.712, -1.352, -2.976, -1.366, -2.99, -1.379, -2.698, -1.379, -2.698, -1.366, -2.99, -1.379, -2.995, -1.393, -2.698, -1.393, -2.698, -1.379, -2.995, -1.393, -2.997, -1.406, -2.698, -1.406, -2.698, -1.393, -2.997, -1.406, -2.995, -1.42, -2.698, -1.42, -2.698, -1.406, -2.995, -1.42, -2.99, -1.433, -2.698, -1.433, -2.698, -1.42, -2.99, -1.433, -2.976, -1.447, -2.698, -1.447, -2.698, -1.433, -2.162, -1.293, -2.153, -1.293, -2.153, -1.235, -2.162, -1.235, -2.089, -1.293, -2.089, -1.235, -2.098, -1.235, -2.098, -1.293, -2.098, -1.235, -2.107, -1.235, -2.107, -1.293, -2.098, -1.293, -2.135, -1.235, -2.144, -1.235, -2.144, -1.293, -2.135, -1.293, -2.116, -1.235, -2.116, -1.293, -2.107, -1.293, -2.107, -1.235, -2.153, -1.293, -2.144, -1.293, -2.144, -1.235, -2.153, -1.235, -2.135, -1.293, -2.125, -1.293, -2.125, -1.235, -2.135, -1.235, -2.125, -1.235, -2.125, -1.293, -2.116, -1.293, -2.116, -1.235, -2.295, -1.164, -2.284, -1.164, -2.284, -1.146, -2.295, -1.146, -2.318, -1.246, -2.307, -1.234, -2.318, -1.224, -2.318, -1.246, -2.342, -1.246, -2.342, -1.486, -2.318, -1.486, -2.353, -1.234, -2.342, -1.224, -2.353, -1.224, -2.365, -1.164, -2.365, -1.146, -2.376, -1.146, -2.376, -1.164, -2.342, -1.246, -2.342, -1.224, -2.353, -1.234, -2.353, -1.164, -2.353, -1.146, -2.365, -1.146, -2.365, -1.164, -2.353, -1.164, -2.342, -1.174, -2.342, -1.136, -2.353, -1.146, -2.307, -1.146, -2.318, -1.136, -2.318, -1.174, -2.307, -1.164, -2.295, -1.146, -2.307, -1.146, -2.307, -1.164, -2.295, -1.164, -2.307, -1.224, -2.318, -1.224, -2.307, -1.234, -2.318, -1.224, -2.342, -1.224, -2.342, -1.246, -2.318, -1.246, -2.342, -1.174, -2.318, -1.174, -2.318, -1.136, -2.342, -1.136, -2.318, -1.174, -2.342, -1.174, -2.342, -1.224, -2.318, -1.224, -2.307, -1.086, -2.307, -1.076, -2.318, -1.076, -2.318, -1.086, -2.353, -1.076, -2.353, -1.086, -2.342, -1.086, -2.342, -1.076, -2.583, -1.534, -2.7, -1.534, -2.7, -1.583, -2.583, -1.583, -2.803, -1.534, -2.999, -1.534, -2.999, -1.583, -2.803, -1.583, -2.204, -1.983, -2.174, -1.983, -2.174, -1.808, -2.204, -1.808, -2.204, -1.808, -2.246, -1.84, -2.246, -1.952, -2.204, -1.983, -2.491, -1.954, -2.522, -1.912, -2.635, -1.912, -2.666, -1.954, -2.666, -1.954, -2.666, -1.983, -2.491, -1.983, -2.491, -1.954, -2.542, -1.484, -2.659, -1.484, -2.659, -1.533, -2.542, -1.533, -2.803, -1.533, -2.764, -1.533, -2.764, -1.484, -2.803, -1.484, -2.539, -1.794, -2.51, -1.794, -2.51, -1.618, -2.539, -1.618, -2.539, -1.618, -2.627, -1.654, -2.627, -1.758, -2.539, -1.794, -2.271, -1.952, -2.31, -1.855, -2.321, -1.866, -2.285, -1.954, -2.285, -1.983, -2.46, -1.983, -2.47, -1.997, -2.275, -1.997, -2.262, -1.528, -2.233, -1.528, -2.233, -1.472, -2.262, -1.472, -2.262, -1.334, -2.233, -1.334, -2.233, -1.244, -2.262, -1.244, -2.614, -1.896, -2.599, -1.846, -2.537, -1.846, -2.525, -1.896, -2.734, -1.756, -2.712, -1.632, -2.667, -1.661, -2.683, -1.748, -2.314, -1.653, -2.302, -1.653, -2.302, -1.565, -2.314, -1.565, -2.314, -1.423, -2.302, -1.423, -2.302, -1.378, -2.314, -1.378, -2.316, -1.698, -2.333, -1.698, -2.333, -1.833, -2.316, -1.833, -2.373, -1.833, -2.356, -1.833, -2.356, -1.698, -2.373, -1.698, -2.356, -1.698, -2.356, -1.833, -2.333, -1.833, -2.333, -1.698, -2.356, -1.698, -2.356, -1.833, -2.333, -1.833, -2.333, -1.698, -2.333, -1.833, -2.333, -1.698, -2.356, -1.698, -2.356, -1.833, -2.768, -1.91, -2.768, -1.841, -2.802, -1.876, -2.037, -1.168, -2.002, -1.203, -2.002, -1.134, -2.003, -1.203, -2.037, -1.168, -2.003, -1.134, -2.768, -1.91, -2.802, -1.876, -2.768, -1.841, -2.997, -1.91, -2.963, -1.876, -2.997, -1.841, -2.232, -1.203, -2.198, -1.168, -2.232, -1.134, -2.232, -1.134, -2.198, -1.168, -2.232, -1.203, -2.997, -1.841, -2.963, -1.876, -2.997, -1.91, -2.858, -1.63, -2.858, -1.693, -2.766, -1.693, -2.83, -1.63, -2.904, -1.693, -2.904, -1.63, -2.933, -1.63, -2.996, -1.693, -2.747, -1.902, -2.747, -1.945, -2.702, -1.945, -2.702, -1.902, -2.747, -1.902, -2.747, -1.859, -2.763, -1.859, -2.763, -1.902, -2.702, -1.997, -2.686, -1.997, -2.686, -1.951, -2.702, -1.945, -2.803, -1.484, -2.764, -1.484, -2.764, -1.533, -2.803, -1.533, -2.539, -1.794, -2.627, -1.758, -2.627, -1.654, -2.539, -1.618, -2.539, -1.618, -2.51, -1.618, -2.51, -1.794, -2.539, -1.794, -2.285, -1.954, -2.321, -1.866, -2.31, -1.855, -2.271, -1.952, -2.46, -1.954, -2.46, -1.983, -2.474, -1.993, -2.474, -1.954, -2.542, -1.484, -2.659, -1.484, -2.659, -1.533, -2.542, -1.533, -2.435, -1.855, -2.474, -1.952, -2.46, -1.954, -2.425, -1.866, -2.398, -1.484, -2.437, -1.484, -2.437, -1.533, -2.398, -1.533, -2.803, -1.533, -2.764, -1.533, -2.764, -1.484, -2.803, -1.484, -2.539, -1.794, -2.51, -1.794, -2.51, -1.618, -2.539, -1.618, -2.539, -1.618, -2.627, -1.654, -2.627, -1.758, -2.539, -1.794, -2.271, -1.952, -2.31, -1.855, -2.321, -1.866, -2.285, -1.954, -2.285, -1.983, -2.46, -1.983, -2.47, -1.997, -2.275, -1.997, -2.275, -1.997, -2.47, -1.997, -2.46, -1.983, -2.285, -1.983, -2.641, -1.764, -2.641, -1.647, -2.627, -1.654, -2.627, -1.758, -2.398, -1.533, -2.437, -1.533, -2.437, -1.484, -2.398, -1.484, -2.539, -1.794, -2.51, -1.794, -2.5, -1.807, -2.539, -1.808, -2.425, -1.866, -2.46, -1.954, -2.474, -1.952, -2.435, -1.855, -2.204, -1.983, -2.246, -1.952, -2.246, -1.84, -2.204, -1.808, -2.204, -1.808, -2.174, -1.808, -2.174, -1.983, -2.204, -1.983, -2.491, -1.954, -2.491, -1.983, -2.666, -1.983, -2.666, -1.954, -2.666, -1.954, -2.635, -1.912, -2.522, -1.912, -2.491, -1.954, -2.698, -1.46, -2.698, -1.447, -2.976, -1.447, -2.955, -1.46, -2.955, -1.352, -2.976, -1.366, -2.698, -1.366, -2.712, -1.352, -2.976, -1.366, -2.99, -1.379, -2.698, -1.379, -2.698, -1.366, -2.99, -1.379, -2.995, -1.393, -2.698, -1.393, -2.698, -1.379, -2.995, -1.393, -2.997, -1.406, -2.698, -1.406, -2.698, -1.393, -2.997, -1.406, -2.995, -1.42, -2.698, -1.42, -2.698, -1.406, -2.995, -1.42, -2.99, -1.433, -2.698, -1.433, -2.698, -1.42, -2.99, -1.433, -2.976, -1.447, -2.698, -1.447, -2.698, -1.433, -2.47, -1.219, -2.451, -1.212, -2.462, -1.228, -2.461, -1.207, -2.451, -1.212, -2.47, -1.219, -2.596, -1.365, -2.596, -1.382, -2.607, -1.382, -2.607, -1.348, -2.675, -1.348, -2.675, -1.382, -2.686, -1.382, -2.686, -1.365, -2.664, -1.336, -2.664, -1.382, -2.675, -1.382, -2.675, -1.348, -2.652, -1.332, -2.652, -1.382, -2.664, -1.382, -2.664, -1.336, -2.641, -1.33, -2.641, -1.382, -2.652, -1.382, -2.652, -1.332, -2.63, -1.332, -2.63, -1.382, -2.641, -1.382, -2.641, -1.33, -2.619, -1.336, -2.619, -1.382, -2.63, -1.382, -2.63, -1.332, -2.607, -1.348, -2.607, -1.382, -2.619, -1.382, -2.619, -1.336, -2.47, -1.219, -2.451, -1.212, -2.462, -1.228, -2.461, -1.207, -2.451, -1.212, -2.47, -1.219, -2.596, -1.365, -2.596, -1.382, -2.607, -1.382, -2.607, -1.348, -2.675, -1.348, -2.675, -1.382, -2.686, -1.382, -2.686, -1.365, -2.664, -1.336, -2.664, -1.382, -2.675, -1.382, -2.675, -1.348, -2.652, -1.332, -2.652, -1.382, -2.664, -1.382, -2.664, -1.336, -2.641, -1.33, -2.641, -1.382, -2.652, -1.382, -2.652, -1.332, -2.63, -1.332, -2.63, -1.382, -2.641, -1.382, -2.641, -1.33, -2.619, -1.336, -2.619, -1.382, -2.63, -1.382, -2.63, -1.332, -2.607, -1.348, -2.607, -1.382, -2.619, -1.382, -2.619, -1.336, -2.47, -1.219, -2.451, -1.212, -2.461, -1.207, -2.686, -1.365, -2.686, -1.382, -2.675, -1.382, -2.675, -1.348, -2.675, -1.348, -2.675, -1.382, -2.664, -1.382, -2.664, -1.336, -2.664, -1.336, -2.664, -1.382, -2.652, -1.382, -2.652, -1.332, -2.652, -1.332, -2.652, -1.382, -2.641, -1.382, -2.641, -1.33, -2.641, -1.33, -2.641, -1.382, -2.63, -1.382, -2.63, -1.332, -2.63, -1.332, -2.63, -1.382, -2.619, -1.382, -2.619, -1.336, -2.619, -1.336, -2.619, -1.382, -2.607, -1.382, -2.607, -1.348, -2.607, -1.348, -2.607, -1.382, -2.596, -1.382, -2.596, -1.365, -2.462, -1.228, -2.451, -1.212, -2.47, -1.219, -2.68, -1.954, -2.68, -1.993, -2.666, -1.983, -2.666, -1.954, -2.174, -1.808, -2.174, -1.983, -2.161, -1.993, -2.161, -1.798, -2.246, -1.952, -2.246, -1.84, -2.259, -1.837, -2.259, -1.954, -2.638, -1.768, -2.541, -1.807, -2.539, -1.794, -2.627, -1.758, -2.474, -1.954, -2.474, -1.993, -2.46, -1.983, -2.46, -1.954, -2.425, -1.866, -2.321, -1.866, -2.314, -1.852, -2.431, -1.852, -2.168, -1.406, -2.144, -1.348, -2.173, -1.319, -2.231, -1.343, -2.064, -1.406, -2.088, -1.348, -2.144, -1.348, -2.168, -1.406, -2.001, -1.343, -2.001, -1.216, -2.059, -1.24, -2.059, -1.319, -2.001, -1.343, -2.059, -1.319, -2.088, -1.348, -2.064, -1.406, -2.185, -1.17, -2.161, -1.228, -2.071, -1.228, -2.047, -1.17, -2.231, -1.216, -2.231, -1.343, -2.173, -1.319, -2.173, -1.24, -2.231, -1.216, -2.173, -1.24, -2.161, -1.228, -2.185, -1.17, -2.047, -1.17, -2.071, -1.228, -2.059, -1.24, -2.001, -1.216, -2.923, -1.146, -2.923, -1.011, -2.949, -1.011, -2.949, -1.146, -2.9, -1.146, -2.873, -1.156, -2.873, -1.001, -2.9, -1.011, -2.972, -1.011, -2.999, -1.001, -2.999, -1.156, -2.972, -1.146, -2.515, -1.146, -2.515, -1.011, -2.541, -1.011, -2.541, -1.146, -2.492, -1.146, -2.465, -1.156, -2.465, -1.001, -2.492, -1.011, -2.564, -1.011, -2.591, -1.001, -2.591, -1.156, -2.564, -1.146, -2.356, -1.613, -2.354, -1.675, -2.328, -1.658, -2.328, -1.613, -2.356, -1.545, -2.328, -1.545, -2.328, -1.499, -2.354, -1.482, -2.396, -1.613, -2.396, -1.675, -2.354, -1.675, -2.356, -1.613, -2.354, -1.482, -2.396, -1.482, -2.396, -1.545, -2.356, -1.545, -2.803, -1.533, -2.998, -1.533, -2.998, -1.484, -2.803, -1.484, -2.285, -1.954, -2.285, -1.983, -2.46, -1.983, -2.46, -1.954, -2.46, -1.954, -2.425, -1.866, -2.321, -1.866, -2.285, -1.954, -2.803, -1.484, -2.764, -1.484, -2.764, -1.533, -2.803, -1.533, -2.496, -1.608, -2.496, -1.803, -2.51, -1.794, -2.51, -1.618, -2.285, -1.954, -2.285, -1.983, -2.46, -1.983, -2.46, -1.954, -2.46, -1.954, -2.425, -1.866, -2.321, -1.866, -2.285, -1.954, -2.714, -1.466, -2.695, -1.479, -2.693, -1.467, -2.614, -1.416, -2.615, -1.438, -2.602, -1.418, -2.626, -1.433, -2.615, -1.438, -2.614, -1.416, -2.626, -1.433, -2.627, -1.453, -2.615, -1.438, -2.636, -1.445, -2.627, -1.453, -2.626, -1.433, -2.636, -1.445, -2.637, -1.463, -2.627, -1.453, -2.645, -1.454, -2.637, -1.463, -2.636, -1.445, -2.654, -1.46, -2.637, -1.463, -2.645, -1.454, -2.654, -1.46, -2.661, -1.475, -2.649, -1.47, -2.664, -1.464, -2.661, -1.475, -2.654, -1.46, -2.676, -1.466, -2.661, -1.475, -2.664, -1.464, -2.693, -1.467, -2.676, -1.478, -2.676, -1.466, -2.721, -1.478, -2.695, -1.479, -2.714, -1.466, -2.649, -1.47, -2.637, -1.463, -2.654, -1.46, -2.676, -1.478, -2.661, -1.475, -2.676, -1.466, -2.695, -1.479, -2.676, -1.478, -2.693, -1.467, -2.714, -1.466, -2.695, -1.479, -2.721, -1.478, -2.614, -1.416, -2.615, -1.438, -2.626, -1.433, -2.626, -1.433, -2.627, -1.453, -2.636, -1.445, -2.636, -1.445, -2.637, -1.463, -2.645, -1.454, -2.645, -1.454, -2.637, -1.463, -2.654, -1.46, -2.654, -1.46, -2.637, -1.463, -2.649, -1.47, -2.654, -1.46, -2.661, -1.475, -2.664, -1.464, -2.664, -1.464, -2.661, -1.475, -2.676, -1.466, -2.676, -1.466, -2.661, -1.475, -2.676, -1.478, -2.676, -1.466, -2.676, -1.478, -2.693, -1.467, -2.693, -1.467, -2.676, -1.478, -2.695, -1.479, -2.693, -1.467, -2.695, -1.479, -2.714, -1.466, -2.602, -1.418, -2.615, -1.438, -2.614, -1.416, -2.615, -1.438, -2.627, -1.453, -2.626, -1.433, -2.627, -1.453, -2.637, -1.463, -2.636, -1.445, -2.649, -1.47, -2.661, -1.475, -2.654, -1.46, -2.712, -1.352, -2.698, -1.366, -2.976, -1.366, -2.955, -1.352, -2.698, -1.366, -2.698, -1.379, -2.99, -1.379, -2.976, -1.366, -2.698, -1.379, -2.698, -1.393, -2.995, -1.393, -2.99, -1.379, -2.698, -1.393, -2.698, -1.406, -2.997, -1.406, -2.995, -1.393, -2.698, -1.406, -2.698, -1.42, -2.995, -1.42, -2.997, -1.406, -2.698, -1.42, -2.698, -1.433, -2.99, -1.433, -2.995, -1.42, -2.698, -1.433, -2.698, -1.447, -2.976, -1.447, -2.99, -1.433, -2.955, -1.46, -2.976, -1.447, -2.698, -1.447, -2.698, -1.46, -2.714, -1.466, -2.695, -1.479, -2.693, -1.467, -2.614, -1.416, -2.615, -1.438, -2.602, -1.418, -2.626, -1.433, -2.615, -1.438, -2.614, -1.416, -2.626, -1.433, -2.627, -1.453, -2.615, -1.438, -2.636, -1.445, -2.627, -1.453, -2.626, -1.433, -2.636, -1.445, -2.637, -1.463, -2.627, -1.453, -2.645, -1.454, -2.637, -1.463, -2.636, -1.445, -2.654, -1.46, -2.637, -1.463, -2.645, -1.454, -2.654, -1.46, -2.661, -1.475, -2.649, -1.47, -2.664, -1.464, -2.661, -1.475, -2.654, -1.46, -2.676, -1.466, -2.661, -1.475, -2.664, -1.464, -2.693, -1.467, -2.676, -1.478, -2.676, -1.466, -2.721, -1.478, -2.695, -1.479, -2.714, -1.466, -2.649, -1.47, -2.637, -1.463, -2.654, -1.46, -2.676, -1.478, -2.661, -1.475, -2.676, -1.466, -2.695, -1.479, -2.676, -1.478, -2.693, -1.467, -2.641, -1.9, -2.68, -1.951, -2.666, -1.954, -2.635, -1.912, -2.231, -1.472, -2.231, -1.598, -2.174, -1.574, -2.174, -1.495, -2.231, -1.472, -2.174, -1.495, -2.144, -1.466, -2.168, -1.408, -2.168, -1.408, -2.144, -1.466, -2.088, -1.466, -2.065, -1.408, -2.065, -1.408, -2.088, -1.466, -2.059, -1.495, -2.001, -1.472, -2.185, -1.644, -2.161, -1.586, -2.174, -1.574, -2.231, -1.598, -2.047, -1.644, -2.071, -1.586, -2.161, -1.586, -2.185, -1.644, -2.001, -1.598, -2.001, -1.472, -2.059, -1.495, -2.059, -1.574, -2.001, -1.598, -2.059, -1.574, -2.071, -1.586, -2.047, -1.644, -2.981, -1.175, -2.999, -1.175, -2.999, -1.243, -2.981, -1.243, -2.981, -1.261, -2.999, -1.261, -2.999, -1.329, -2.981, -1.329, -2.7, -1.329, -2.682, -1.329, -2.682, -1.261, -2.7, -1.261, -2.7, -1.243, -2.682, -1.243, -2.682, -1.175, -2.7, -1.175, -2.809, -1.608, -2.809, -1.596, -2.855, -1.596, -2.855, -1.608, -2.396, -1.602, -2.356, -1.545, -2.396, -1.556, -2.396, -1.556, -2.356, -1.545, -2.396, -1.545, -2.356, -1.613, -2.356, -1.545, -2.396, -1.602, -2.396, -1.613, -2.356, -1.613, -2.396, -1.602, -2.539, -1.605, -2.5, -1.604, -2.51, -1.618, -2.539, -1.618, -2.459, -1.602, -2.459, -1.613, -2.396, -1.613, -2.396, -1.602, -2.459, -1.556, -2.47, -1.556, -2.47, -1.601, -2.459, -1.602, -2.396, -1.556, -2.396, -1.545, -2.459, -1.545, -2.459, -1.556, -2.459, -1.613, -2.459, -1.602, -2.47, -1.601, -2.47, -1.556, -2.459, -1.556, -2.459, -1.545, -2.356, -1.545, -2.356, -1.613, -2.328, -1.613, -2.356, -1.545, -2.328, -1.613, -2.317, -1.601, -2.356, -1.545, -2.317, -1.601, -2.317, -1.556, -2.356, -1.545, -2.317, -1.556, -2.328, -1.545, -2.264, -1.793, -2.281, -1.793, -2.281, -1.919, -2.264, -1.833, -2.264, -1.793, -2.281, -1.919, -2.264, -1.902, -2.264, -1.833, -2.281, -1.919, -2.264, -1.919, -2.264, -1.902, -2.281, -1.919, -2.283, -1.7, -2.301, -1.7, -2.301, -1.786, -2.283, -1.786, -2.283, -1.7, -2.301, -1.786, -2.283, -1.786, -2.301, -1.786, -2.301, -1.855, -2.283, -1.855, -2.283, -1.786, -2.301, -1.855, -2.283, -1.855, -2.301, -1.855, -2.301, -1.872, -2.283, -1.872, -2.283, -1.855, -2.301, -1.872, -2.301, -1.347, -2.301, -1.433, -2.283, -1.433, -2.301, -1.347, -2.283, -1.433, -2.283, -1.347, -2.301, -1.278, -2.301, -1.347, -2.283, -1.347, -2.301, -1.278, -2.283, -1.347, -2.283, -1.278, -2.301, -1.261, -2.301, -1.278, -2.283, -1.278, -2.301, -1.261, -2.283, -1.278, -2.283, -1.261, -2.281, -1.485, -2.281, -1.525, -2.264, -1.525, -2.281, -1.485, -2.264, -1.525, -2.264, -1.451, -2.281, -1.416, -2.281, -1.485, -2.264, -1.451, -2.281, -1.416, -2.264, -1.451, -2.264, -1.399, -2.281, -1.399, -2.281, -1.416, -2.264, -1.399, -2.281, -1.399, -2.281, -1.525, -2.264, -1.525, -2.281, -1.399, -2.264, -1.525, -2.264, -1.485, -2.281, -1.399, -2.264, -1.485, -2.264, -1.416, -2.281, -1.399, -2.264, -1.416, -2.264, -1.399, -2.264, -1.793, -2.281, -1.793, -2.281, -1.833, -2.264, -1.867, -2.264, -1.793, -2.281, -1.833, -2.264, -1.867, -2.281, -1.833, -2.281, -1.902, -2.264, -1.919, -2.264, -1.867, -2.281, -1.902, -2.264, -1.919, -2.281, -1.902, -2.281, -1.919, -2.562, -1.323, -2.518, -1.279, -2.518, -1.19, -2.562, -1.323, -2.518, -1.19, -2.55, -1.158, -2.562, -1.323, -2.55, -1.158, -2.647, -1.158, -2.634, -1.323, -2.562, -1.323, -2.647, -1.158, -2.679, -1.279, -2.634, -1.323, -2.647, -1.158, -2.679, -1.279, -2.647, -1.158, -2.679, -1.19, -2.492, -1.011, -2.465, -1.001, -2.591, -1.001, -2.515, -1.011, -2.492, -1.011, -2.591, -1.001, -2.541, -1.011, -2.515, -1.011, -2.591, -1.001, -2.564, -1.011, -2.541, -1.011, -2.591, -1.001, -2.591, -1.156, -2.465, -1.156, -2.492, -1.146, -2.591, -1.156, -2.492, -1.146, -2.515, -1.146, -2.591, -1.156, -2.515, -1.146, -2.541, -1.146, -2.591, -1.156, -2.541, -1.146, -2.564, -1.146, -2.873, -1.001, -2.999, -1.001, -2.972, -1.011, -2.873, -1.001, -2.972, -1.011, -2.949, -1.011, -2.873, -1.001, -2.949, -1.011, -2.923, -1.011, -2.873, -1.001, -2.923, -1.011, -2.9, -1.011, -2.972, -1.146, -2.999, -1.156, -2.873, -1.156, -2.949, -1.146, -2.972, -1.146, -2.873, -1.156, -2.923, -1.146, -2.949, -1.146, -2.873, -1.156, -2.9, -1.146, -2.923, -1.146, -2.873, -1.156, -2.768, -1.95, -2.768, -1.91, -2.802, -1.876, -2.814, -1.996, -2.768, -1.95, -2.802, -1.876, -2.814, -1.996, -2.802, -1.876, -2.963, -1.876, -2.951, -1.996, -2.814, -1.996, -2.963, -1.876, -2.997, -1.95, -2.951, -1.996, -2.963, -1.876, -2.997, -1.95, -2.963, -1.876, -2.997, -1.91, -2.003, -1.048, -2.003, -1.134, -2.037, -1.168, -2.048, -1.002, -2.003, -1.048, -2.037, -1.168, -2.048, -1.002, -2.037, -1.168, -2.198, -1.168, -2.186, -1.002, -2.048, -1.002, -2.198, -1.168, -2.232, -1.048, -2.186, -1.002, -2.198, -1.168, -2.232, -1.048, -2.198, -1.168, -2.232, -1.134, -2.037, -1.168, -2.002, -1.134, -2.002, -1.048, -2.037, -1.168, -2.002, -1.048, -2.048, -1.002, -2.198, -1.168, -2.037, -1.168, -2.048, -1.002, -2.198, -1.168, -2.048, -1.002, -2.186, -1.002, -2.198, -1.168, -2.186, -1.002, -2.232, -1.048, -2.232, -1.134, -2.198, -1.168, -2.232, -1.048, -2.802, -1.876, -2.768, -1.91, -2.768, -1.95, -2.802, -1.876, -2.768, -1.95, -2.814, -1.996, -2.963, -1.876, -2.802, -1.876, -2.814, -1.996, -2.963, -1.876, -2.814, -1.996, -2.951, -1.996, -2.963, -1.876, -2.951, -1.996, -2.997, -1.95, -2.997, -1.91, -2.963, -1.876, -2.997, -1.95, -2.766, -1.745, -2.766, -1.693, -2.858, -1.693, -2.996, -1.745, -2.766, -1.745, -2.858, -1.693, -2.996, -1.745, -2.858, -1.693, -2.904, -1.693, -2.996, -1.745, -2.904, -1.693, -2.996, -1.693, -2.766, -1.82, -2.766, -1.745, -2.996, -1.745, -2.812, -1.865, -2.766, -1.82, -2.996, -1.745, -2.95, -1.865, -2.812, -1.865, -2.996, -1.745, -2.996, -1.82, -2.95, -1.865, -2.996, -1.745, -2.33, -1.076, -2.342, -1.076, -2.342, -1.486, -2.33, -1.076, -2.342, -1.486, -2.318, -1.486, -2.318, -1.076, -2.33, -1.076, -2.318, -1.486, -2.318, -1.076, -2.342, -1.076, -2.342, -1.086, -2.318, -1.076, -2.342, -1.086, -2.342, -1.136, -2.318, -1.076, -2.342, -1.136, -2.318, -1.136, -2.318, -1.086, -2.318, -1.076, -2.318, -1.136, -2.318, -1.486, -2.318, -1.076, -2.33, -1.076, -2.342, -1.486, -2.318, -1.486, -2.33, -1.076, -2.342, -1.486, -2.33, -1.076, -2.342, -1.076, -2.789, -1.347, -2.789, -1.157, -2.892, -1.157, -2.818, -1.347, -2.789, -1.347, -2.892, -1.157, -2.863, -1.347, -2.818, -1.347, -2.892, -1.157, -2.892, -1.347, -2.863, -1.347, -2.892, -1.157, -2.487, -1.398, -2.426, -1.401, -2.429, -1.34, -2.487, -1.398, -2.429, -1.34, -2.44, -1.341, -2.487, -1.398, -2.44, -1.341, -2.451, -1.345, -2.487, -1.398, -2.451, -1.345, -2.461, -1.35, -2.487, -1.398, -2.461, -1.35, -2.47, -1.357, -2.487, -1.398, -2.47, -1.357, -2.477, -1.366, -2.487, -1.398, -2.477, -1.366, -2.482, -1.376, -2.487, -1.398, -2.482, -1.376, -2.486, -1.387, -2.429, -1.479, -2.426, -1.418, -2.487, -1.421, -2.44, -1.478, -2.429, -1.479, -2.487, -1.421, -2.451, -1.474, -2.44, -1.478, -2.487, -1.421, -2.461, -1.469, -2.451, -1.474, -2.487, -1.421, -2.47, -1.462, -2.461, -1.469, -2.487, -1.421, -2.477, -1.453, -2.47, -1.462, -2.487, -1.421, -2.482, -1.443, -2.477, -1.453, -2.487, -1.421, -2.486, -1.432, -2.482, -1.443, -2.487, -1.421, -2.409, -1.401, -2.348, -1.398, -2.349, -1.387, -2.409, -1.401, -2.349, -1.387, -2.352, -1.376, -2.409, -1.401, -2.352, -1.376, -2.358, -1.366, -2.409, -1.401, -2.358, -1.366, -2.365, -1.357, -2.409, -1.401, -2.365, -1.357, -2.374, -1.35, -2.409, -1.401, -2.374, -1.35, -2.384, -1.345, -2.409, -1.401, -2.384, -1.345, -2.395, -1.341, -2.409, -1.401, -2.395, -1.341, -2.406, -1.34, -2.349, -1.432, -2.348, -1.421, -2.409, -1.418, -2.352, -1.443, -2.349, -1.432, -2.409, -1.418, -2.358, -1.453, -2.352, -1.443, -2.409, -1.418, -2.365, -1.462, -2.358, -1.453, -2.409, -1.418, -2.374, -1.469, -2.365, -1.462, -2.409, -1.418, -2.384, -1.474, -2.374, -1.469, -2.409, -1.418, -2.395, -1.478, -2.384, -1.474, -2.409, -1.418, -2.406, -1.479, -2.395, -1.478, -2.409, -1.418, -2.731, -1.466, -2.986, -1.468, -2.986, -1.48, -2.714, -1.466, -2.731, -1.466, -2.986, -1.48, -2.721, -1.478, -2.714, -1.466, -2.986, -1.48, -2.602, -1.418, -2.462, -1.228, -2.47, -1.219, -2.614, -1.416, -2.602, -1.418, -2.47, -1.219, -2.614, -1.416, -2.47, -1.219, -2.605, -1.403, -2.47, -1.219, -2.462, -1.228, -2.602, -1.418, -2.47, -1.219, -2.602, -1.418, -2.614, -1.416, -2.605, -1.403, -2.47, -1.219, -2.614, -1.416, -2.721, -1.478, -2.986, -1.48, -2.986, -1.468, -2.714, -1.466, -2.721, -1.478, -2.986, -1.468, -2.714, -1.466, -2.986, -1.468, -2.731, -1.466, -2.605, -1.403, -2.47, -1.219, -2.462, -1.228, -2.614, -1.416, -2.605, -1.403, -2.462, -1.228, -2.602, -1.418, -2.614, -1.416, -2.462, -1.228, -2.986, -1.48, -2.986, -1.468, -2.731, -1.466, -2.986, -1.48, -2.731, -1.466, -2.714, -1.466, -2.986, -1.48, -2.714, -1.466, -2.721, -1.478, -2.986, -1.468, -2.986, -1.48, -2.721, -1.478, -2.986, -1.468, -2.721, -1.478, -2.714, -1.466, -2.731, -1.466, -2.986, -1.468, -2.714, -1.466, -2.462, -1.228, -2.47, -1.219, -2.605, -1.403, -2.462, -1.228, -2.605, -1.403, -2.614, -1.416, -2.462, -1.228, -2.614, -1.416, -2.602, -1.418, -2.981, -1.347, -2.892, -1.157, -2.981, -1.157, -2.981, -1.347, -2.981, -1.157, -2.981, -1.175, -2.981, -1.347, -2.981, -1.175, -2.981, -1.243, -2.981, -1.347, -2.981, -1.243, -2.981, -1.261, -2.981, -1.347, -2.981, -1.261, -2.981, -1.329, -2.7, -1.175, -2.7, -1.157, -2.789, -1.157, -2.7, -1.243, -2.7, -1.175, -2.789, -1.157, -2.7, -1.261, -2.7, -1.243, -2.789, -1.157, -2.7, -1.329, -2.7, -1.261, -2.789, -1.157, -2.7, -1.347, -2.7, -1.329, -2.789, -1.157, -2.318, -1.174, -2.318, -1.164, -2.342, -1.164, -2.318, -1.224, -2.318, -1.174, -2.342, -1.164, -2.342, -1.224, -2.318, -1.224, -2.342, -1.164, -2.342, -1.224, -2.342, -1.164, -2.342, -1.174, -2.083, -1.247, -2.086, -1.255, -2.083, -1.264, -2.083, -1.247, -2.083, -1.264, -2.074, -1.267, -2.074, -1.244, -2.083, -1.247, -2.074, -1.267, -2.074, -1.244, -2.074, -1.267, -2.066, -1.264, -2.066, -1.247, -2.074, -1.244, -2.066, -1.264, -2.066, -1.247, -2.066, -1.264, -2.063, -1.255])
me_railgun1_001.materials.append(mat_vis_textures_weaps_rail_railgun)
me_railgun1_001.use_remesh_preserve_volume = False
me_railgun1_001.use_remesh_preserve_attributes = False
me_railgun1_001.use_mirror_vertex_groups = False
me_railgun1_001.update()
arm_armature = bpy.data.armatures.new('Armature')  # bones are not reproduced

# ---- objects
ob_armature = bpy.data.objects.new('Armature', arm_armature)
ob_railgun1_001 = bpy.data.objects.new('railgun1.001', me_railgun1_001)

# ---- transforms, parenting, visibility, modifiers, constraints
ob_armature.location = (0.0, 0.0, 2.0)
ob_armature.rotation_euler = (1.571, 2.22e-16, 1.571)
ob_armature.show_in_front = True
ob_armature.lineart.crease_threshold = 0.0
ob_railgun1_001.location = (0.0, 0.0, 0.0)
ob_railgun1_001.rotation_euler = (1.571, -0.0, 0.0)
ob_railgun1_001.lineart.crease_threshold = 0.0
_vg = ob_railgun1_001.vertex_groups.new(name='tag_weapon')
_vg.add([0, 1, 2, 3, 4, 5, 6, 7, 8, 9, 10, 11, 12, 13, 14, 15, 16, 17, 18, 19, 20, 21, 22, 23, 24, 25, 26, 27, 28, 29, 30, 31, 32, 33, 34, 35, 36, 37, 38, 39, 40, 41, 42, 43, 44, 45, 46, 47, 48, 49, 50, 51, 52, 53, 54, 55, 56, 57, 58, 59, 60, 61, 62, 63, 64, 65, 66, 67, 68, 69, 70, 71, 72, 73, 74, 75, 76, 77, 78, 79, 80, 81, 82, 83, 84, 85, 86, 87, 88, 89, 90, 91, 92, 93, 94, 95, 96, 97, 98, 99, 100, 101, 102, 103, 104, 105, 106, 107, 108, 109, 110, 111, 112, 113, 114, 115, 116, 117, 118, 119, 120, 121, 122, 123, 124, 125, 126, 127, 128, 129, 130, 131, 132, 133, 134, 135, 136, 137, 138, 139, 140, 141, 142, 143, 144, 145, 146, 147, 148, 149, 150, 151, 152, 153, 154, 155, 156, 157, 158, 159, 160, 161, 162, 163, 164, 165, 166, 167, 168, 169, 170, 171, 172, 173, 174, 175, 176, 177, 178, 179, 180, 181, 182, 183, 184, 185, 186, 187, 188, 189, 190, 191, 192, 193, 194, 195, 196, 197, 198, 199, 200, 201, 202, 203, 204, 205, 206, 207, 208, 209, 210, 211, 212, 213, 214, 215, 216, 217, 218, 219, 220, 221, 222, 223, 224, 225, 226, 227, 228, 229, 230, 231, 232, 233, 234, 235, 236, 237, 238, 239, 240, 241, 242, 243, 244, 245, 246, 247, 248, 249, 250, 251, 252, 253, 254, 255, 256, 257, 258, 259, 260, 261, 262, 263, 264, 265, 266, 267, 268, 269, 270, 271, 272, 273, 274, 275, 276, 277, 278, 279, 280, 281, 282, 283, 284, 285, 286, 287, 288, 289, 290, 291, 292, 293, 294, 295, 296, 297, 298, 299, 300, 301, 302, 303, 304, 305, 306, 307, 308, 309, 310, 311, 312, 313, 314, 315, 316, 317, 318, 319, 320, 321, 322, 323, 324, 325, 326, 327, 328, 329, 330, 331, 332, 333, 334, 335, 336, 337, 338, 339, 340, 341, 342, 343, 344, 345, 346, 347, 348, 349, 350, 351, 352, 353, 354, 355, 356, 357, 358, 359, 360, 361, 362, 363, 364, 365, 366, 367, 368, 369, 370, 371, 372, 373, 374, 375, 376, 377, 378, 379, 380, 381, 382, 383, 384, 385, 386, 387, 388, 389, 390, 391, 392, 393, 394, 395, 396, 397, 398, 399, 400, 401, 402, 403, 404, 405, 406, 407, 408, 409, 410, 411, 412, 413, 414, 415, 416, 417, 418, 419, 420, 421, 422, 423, 424, 425, 426, 427, 428, 429, 430, 431, 432, 433, 434, 435, 436, 437, 438, 439, 440, 441, 442, 443, 444, 445, 446, 447, 448, 449, 450, 451, 452, 453, 454, 455, 456, 457, 458, 459, 460, 461, 462, 463, 464, 465, 466, 467, 468, 469, 470, 471, 472, 473, 474, 475, 476, 477, 478, 479, 480, 481, 482, 483, 484, 485, 486, 487, 488, 489, 490, 491, 492, 493, 494, 495, 496, 497, 498, 499, 500, 501, 502, 503, 504, 505, 506, 507, 508, 509, 510, 511, 512, 513, 514, 515, 516, 517, 518, 519, 520, 521, 522, 523, 524, 525, 526, 527, 528, 529, 530, 531, 532, 533, 534, 535, 536, 537, 538, 539, 540, 541, 542, 543, 544, 545, 546, 547, 548, 549, 550, 551, 552, 553, 554, 555, 556, 557, 558, 559, 560, 561, 562, 563, 564, 565, 566, 567, 568, 569, 570, 571, 572, 573, 574, 575, 576, 577, 578, 579, 580, 581, 582, 583, 584, 585, 586, 587, 588, 589, 590, 591, 592, 593, 594, 595, 596, 597, 598, 599, 600, 601, 602, 603, 604, 605, 606, 607, 608, 609, 610, 611, 612, 613, 614, 615, 616, 617, 618, 619, 620, 621, 622, 623, 624, 625, 626, 627, 628, 629, 630, 631, 632, 633, 634, 635, 636, 637, 638, 639, 640, 641, 642, 643, 644, 645, 646, 647, 648, 649, 650, 651, 652, 653, 654, 655, 656, 657, 658, 659, 660, 661, 662, 663, 664, 665, 666, 667, 668, 669, 670, 671, 672, 673, 674, 675, 676, 677, 678, 679, 680, 681, 682, 683, 684, 685, 686, 687, 688, 689, 690, 691, 692, 693, 694, 695, 696, 697, 698, 699, 700, 701, 702, 703, 704, 705, 706, 707, 708, 709, 710, 711, 712, 713, 714, 715, 716, 717, 718, 719, 720, 721, 722, 723, 724, 725, 726, 727, 728, 729, 730, 731, 732, 733, 734, 735, 736, 737, 738, 739, 740, 741, 742, 743, 744, 745, 746, 747, 748, 749, 750, 751, 752, 753, 754, 755, 756, 757, 758, 759, 760, 761, 762, 763, 764, 765, 766, 767, 768, 769, 770, 771], 1.0, 'REPLACE')
_m = ob_railgun1_001.modifiers.new('EdgeSplit', 'EDGE_SPLIT')
_m.use_edge_angle = False
_m = ob_railgun1_001.modifiers.new('Armature', 'ARMATURE')
_m.object = ob_armature
_m.use_bone_envelopes = True

# ---- collection membership
col_collection_1.objects.link(ob_armature)
col_collection_1.objects.link(ob_railgun1_001)

# ---- scene / render settings (as saved in the file)
scene.frame_start = 1; scene.frame_end = 250; scene.frame_set(0)
scene.render.engine = 'BLENDER_EEVEE_NEXT'
scene.render.image_settings.color_mode = 'RGB'
scene.render.image_settings.compression = 90
scene.render.resolution_percentage = 50
scene.render.dither_intensity = 0.0
scene.render.bake_margin = 2
scene.render.bake_bias = 0.0
scene.cycles.use_denoising = False
scene.cycles.samples = 10
scene.cycles.sampling_pattern = 'TABULATED_SOBOL'
scene.cycles.light_sampling_threshold = 0.0
scene.cycles.use_adaptive_sampling = False
scene.cycles.use_light_tree = False
scene.cycles.blur_glossy = 0.0
scene.cycles.volume_bounces = 1
scene.cycles.pixel_filter_type = 'GAUSSIAN'
scene.cycles.sample_clamp_indirect = 0.0
scene.view_settings.view_transform = 'Standard'
bpy.context.view_layer.update()

# ---- added for rendering (the .blend has no active camera and no usable light): camera, sun
cam_auto = bpy.data.cameras.new('AutoCamera')
cam_auto.lens = 50.0
cam_auto.sensor_width = 36.0
cam_auto.clip_end = 1000.0
ob_auto_camera = bpy.data.objects.new('AutoCamera', cam_auto)
scene.collection.objects.link(ob_auto_camera)
ob_auto_camera.location = (22.7526, -27.8102, 17.8872)
ob_auto_camera.rotation_euler = (1.09748, -7.21219e-08, 0.694738)
scene.camera = ob_auto_camera
light_auto_sun = bpy.data.lights.new('AutoSun', 'SUN')
light_auto_sun.energy = 3.0
light_auto_sun.angle = 0.0523599
ob_auto_sun = bpy.data.objects.new('AutoSun', light_auto_sun)
scene.collection.objects.link(ob_auto_sun)
ob_auto_sun.rotation_euler = (0.872665, 0.174533, 0.523599)
bpy.context.view_layer.update()
